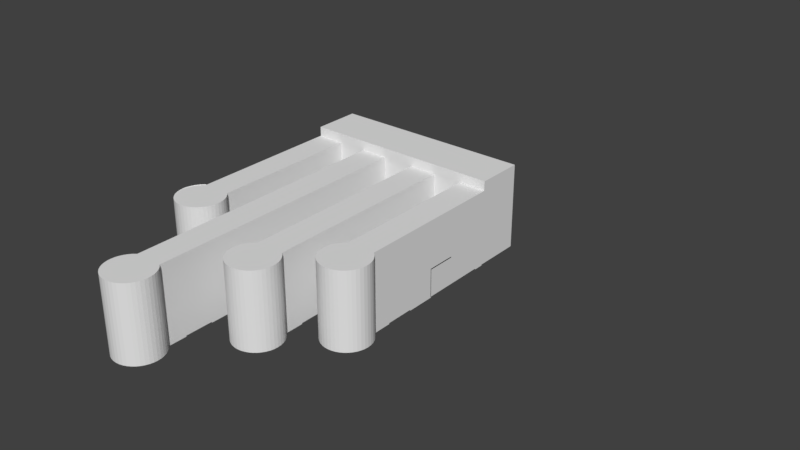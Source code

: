 # Source: Tutorial.blend  (saved by Blender 2.79.0; exported with 4.5.12 LTS)
import bpy
from mathutils import Matrix  # noqa: F401  (used for matrix-valued properties, if any)

bpy.ops.wm.read_factory_settings(use_empty=True)
scene = bpy.context.scene
scene.name = 'Scene'

# ---- collections
col_collection_1 = bpy.data.collections.new('Collection 1'); scene.collection.children.link(col_collection_1)

# ---- world
world_world = bpy.data.worlds.new('World'); scene.world = world_world
world_world.color = (0.05088, 0.05088, 0.05088)
world_world.use_sun_shadow = False
world_world.sun_shadow_jitter_overblur = 0.0
world_world.cycles.sampling_method = 'MANUAL'

# ---- meshes
me_cylinder_143 = bpy.data.meshes.new('Cylinder.143')
me_cylinder_143.from_pydata([(1.469, 17.0, -7.451e-09), (-1.469, 17.0, -7.451e-09), (1.469, 17.0, -0.1), (-1.469, 17.0, -0.1), (1.469, 17.0, -7.451e-09), (-1.469, 17.0, -7.451e-09), (1.469, 18.0, -7.451e-09), (-1.469, 18.0, -7.451e-09), (7.469, 17.0, -7.451e-09), (4.531, 17.0, -7.451e-09), (7.469, 18.0, -7.451e-09), (4.531, 18.0, -7.451e-09), (1.469, 10.0, -7.451e-09), (-1.469, 10.0, -7.451e-09), (1.469, 10.0, 3.0), (-1.469, 10.0, 3.0), (1.469, 9.937, -7.451e-09), (-1.469, 9.937, -7.451e-09), (1.469, 9.937, 3.0), (-1.469, 9.937, 3.0), (4.531, -9.0, -7.451e-09), (4.531, -9.0, -0.1), (7.469, -9.0, -7.451e-09), (7.469, -9.0, -0.1), (7.469, 17.0, -7.451e-09), (4.531, 17.0, -7.451e-09), (7.469, 17.0, -0.1), (4.531, 17.0, -0.1), (7.469, 3.0, -7.451e-09), (4.531, 3.0, -7.451e-09), (7.469, 6.0, -7.451e-09), (4.531, 6.0, -7.451e-09), (7.469, 6.0, -0.1), (4.531, 6.0, -0.1), (4.531, -6.0, -7.451e-09), (4.531, -6.0, -0.1), (7.469, -6.0, -7.451e-09), (7.469, -6.0, -0.1), (4.531, -3.0, -7.451e-09), (4.531, -3.0, -0.1), (7.469, -3.0, -7.451e-09), (7.469, -3.0, -0.1), (1.469, 10.0, 3.0), (-1.469, 10.0, 3.0), (1.469, 10.0, 2.9), (-1.469, 10.0, 2.9), (1.469, 13.0, 3.0), (-1.469, 13.0, 3.0), (1.469, 13.0, 2.9), (-1.469, 13.0, 2.9), (-1.469, 7.0, -7.451e-09), (1.469, 7.0, -7.451e-09), (-1.469, 10.0, -7.451e-09), (-1.469, 10.0, -0.1), (1.469, 10.0, -7.451e-09), (1.469, 10.0, -0.1), (4.531, -10.98, -7.451e-09), (7.469, -10.98, -7.451e-09), (4.531, -9.0, -7.451e-09), (7.469, -9.0, -7.451e-09), (-1.469, 2.023, -7.451e-09), (1.469, 2.023, -7.451e-09), (-1.469, 4.0, -7.451e-09), (1.469, 4.0, -7.451e-09), (-1.469, 4.0, -7.451e-09), (-1.469, 4.0, -0.1), (1.469, 4.0, -7.451e-09), (1.469, 4.0, -0.1), (13.84, 17.0, -7.451e-09), (10.9, 17.0, -7.451e-09), (13.84, 17.0, -0.1), (10.9, 17.0, -0.1), (13.84, 10.0, -7.451e-09), (10.9, 10.0, -7.451e-09), (13.84, 10.0, -0.1), (10.9, 10.0, -0.1), (13.84, 13.0, -7.451e-09), (10.9, 13.0, -7.451e-09), (13.84, 13.0, -0.1), (10.9, 13.0, -0.1), (10.9, 2.0, -7.451e-09), (13.84, 2.0, -7.451e-09), (10.9, 5.0, -7.451e-09), (10.9, 5.0, -0.1), (13.84, 5.0, -7.451e-09), (13.84, 5.0, -0.1), (10.9, -1.0, -7.451e-09), (10.9, -1.0, -0.1), (13.84, -1.0, -7.451e-09), (13.84, -1.0, -0.1), (19.84, 10.0, -7.451e-09), (16.9, 10.0, -7.451e-09), (19.84, 10.0, 3.0), (16.9, 10.0, 3.0), (19.84, 9.937, -7.451e-09), (16.9, 9.937, -7.451e-09), (19.84, 9.937, 3.0), (16.9, 9.937, 3.0), (19.84, 17.0, -7.451e-09), (16.9, 17.0, -7.451e-09), (19.84, 17.0, -0.1), (16.9, 17.0, -0.1), (19.84, 10.0, 3.0), (16.9, 10.0, 3.0), (19.84, 10.0, 2.9), (16.9, 10.0, 2.9), (19.84, 13.0, 3.0), (16.9, 13.0, 3.0), (19.84, 13.0, 2.9), (16.9, 13.0, 2.9), (16.9, 7.0, -7.451e-09), (16.9, 7.0, -0.1), (19.84, 7.0, -7.451e-09), (19.84, 7.0, -0.1), (16.9, 10.0, -7.451e-09), (16.9, 10.0, -0.1), (19.84, 10.0, -7.451e-09), (19.84, 10.0, -0.1), (16.9, 4.0, -7.451e-09), (16.9, 4.0, -0.1), (19.84, 4.0, -7.451e-09), (19.84, 4.0, -0.1), (13.84, 17.0, -7.451e-09), (10.9, 17.0, -7.451e-09), (13.84, 18.0, -7.451e-09), (10.9, 18.0, -7.451e-09), (10.9, -2.977, -7.451e-09), (13.84, -2.977, -7.451e-09), (10.9, -1.0, -7.451e-09), (13.84, -1.0, -7.451e-09), (19.84, 17.0, -7.451e-09), (16.9, 17.0, -7.451e-09), (19.84, 18.0, -7.451e-09), (16.9, 18.0, -7.451e-09), (16.9, 2.023, -7.451e-09), (19.84, 2.023, -7.451e-09), (16.9, 4.0, -7.451e-09), (19.84, 4.0, -7.451e-09)], [], [(3, 2, 0, 1), (5, 4, 6, 7), (9, 8, 10, 11), (17, 16, 18, 19), (14, 15, 19, 18), (12, 13, 15, 14), (20, 22, 23, 21), (26, 24, 25, 27), (29, 28, 30, 31), (31, 30, 32, 33), (34, 35, 37, 36), (34, 36, 40, 38), (38, 40, 41, 39), (48, 49, 47, 46), (44, 45, 49, 48), (43, 42, 46, 47), (50, 51, 54, 52), (53, 52, 54, 55), (56, 57, 59, 58), (60, 61, 63, 62), (64, 66, 67, 65), (69, 71, 70, 68), (73, 72, 76, 77), (77, 76, 78, 79), (73, 75, 74, 72), (80, 81, 84, 82), (82, 84, 85, 83), (86, 88, 89, 87), (95, 94, 96, 97), (92, 93, 97, 96), (90, 91, 93, 92), (101, 100, 98, 99), (108, 109, 107, 106), (104, 105, 109, 108), (103, 102, 106, 107), (110, 111, 113, 112), (110, 112, 116, 114), (115, 114, 116, 117), (118, 120, 121, 119), (123, 122, 124, 125), (126, 127, 129, 128), (131, 130, 132, 133), (134, 135, 137, 136)])
_uv = me_cylinder_143.uv_layers.new(name='UVMap')
_uv.uv.foreach_set('vector', [0.5829, 0.2551, 0.5829, 0.5, 0.5757, 0.5, 0.5757, 0.2551, 0.8507, 0.4898, 0.8507, 0.2449, 0.9231, 0.2449, 0.9231, 0.4898, 0.9231, 0.4898, 0.9231, 0.2449, 0.9954, 0.2449, 0.9954, 0.4898, 0.2127, 0.75, 3.451e-08, 0.75, 0.0, 0.5, 0.2127, 0.5, 0.9984, 0.0, 0.9984, 0.2449, 0.9938, 0.2449, 0.9938, 0.0, 0.4254, 1.0, 0.2127, 1.0, 0.2127, 0.75, 0.4254, 0.75, 0.9459, 0.75, 0.9459, 0.9949, 0.9387, 0.9949, 0.9387, 0.75, 0.5685, 0.2551, 0.5757, 0.2551, 0.5757, 0.5, 0.5685, 0.5, 0.0, 0.75, 0.2127, 0.75, 0.2127, 1.0, 3.451e-08, 1.0, 0.9315, 0.9949, 0.9315, 0.75, 0.9387, 0.75, 0.9387, 0.9949, 0.9604, 0.75, 0.9677, 0.75, 0.9677, 0.9949, 0.9604, 0.9949, 0.2127, 0.5, 0.4254, 0.5, 0.4254, 0.75, 0.2127, 0.75, 0.9821, 0.9949, 0.9821, 0.75, 0.9894, 0.75, 0.9894, 0.9949, 0.6119, 0.2551, 0.6119, 0.5, 0.6046, 0.5, 0.6046, 0.2551, 0.638, 0.25, 0.4254, 0.25, 0.4254, 0.0, 0.638, 2.384e-07, 0.2127, 0.5, 1.725e-08, 0.5, 0.0, 0.25, 0.2127, 0.25, 0.638, 1.0, 0.4254, 1.0, 0.4254, 0.75, 0.638, 0.75, 0.9532, 0.9949, 0.9459, 0.9949, 0.9459, 0.75, 0.9532, 0.75, 0.9242, 0.75, 0.9242, 0.9949, 0.7811, 0.9949, 0.7811, 0.75, 0.638, 0.9949, 0.638, 0.75, 0.7811, 0.75, 0.7811, 0.9949, 0.9894, 0.9949, 0.9894, 0.75, 0.9966, 0.75, 0.9966, 0.9949, 0.5902, 0.2551, 0.5974, 0.2551, 0.5974, 0.5, 0.5902, 0.5, 1.38e-07, 0.0, 0.2127, 7.947e-08, 0.2127, 0.25, 0.0, 0.25, 0.5902, 0.2551, 0.5902, 0.5, 0.5829, 0.5, 0.5829, 0.2551, 0.6191, 0.2551, 0.6263, 0.2551, 0.6263, 0.5, 0.6191, 0.5, 0.2127, 0.25, 0.4254, 0.25, 0.4254, 0.5, 0.2127, 0.5, 0.9677, 0.9949, 0.9677, 0.75, 0.9749, 0.75, 0.9749, 0.9949, 0.9749, 0.9949, 0.9749, 0.75, 0.9821, 0.75, 0.9821, 0.9949, 0.8507, 0.25, 0.638, 0.25, 0.638, 1.987e-08, 0.8507, 0.0, 1.0, 0.2449, 1.0, 0.4898, 0.9954, 0.4898, 0.9954, 0.2449, 0.638, 0.75, 0.4254, 0.75, 0.4254, 0.5, 0.638, 0.5, 0.6046, 0.2551, 0.6046, 0.5, 0.5974, 0.5, 0.5974, 0.2551, 0.6119, 0.5, 0.6119, 0.2551, 0.6191, 0.2551, 0.6191, 0.5, 0.4254, 0.25, 0.2127, 0.25, 0.2127, 0.0, 0.4254, 1.589e-07, 0.638, 0.25, 0.8507, 0.25, 0.8507, 0.5, 0.638, 0.5, 0.9532, 0.75, 0.9604, 0.75, 0.9604, 0.9949, 0.9532, 0.9949, 0.8507, 0.75, 0.638, 0.75, 0.638, 0.5, 0.8507, 0.5, 0.6336, 0.5, 0.6263, 0.5, 0.6263, 0.2551, 0.6336, 0.2551, 0.9242, 0.9949, 0.9242, 0.75, 0.9315, 0.75, 0.9315, 0.9949, 0.8507, 0.75, 0.8507, 0.5051, 0.9231, 0.5051, 0.9231, 0.75, 0.8507, 0.2449, 0.8507, 0.0, 0.9938, 1.589e-07, 0.9938, 0.2449, 0.9231, 0.75, 0.9231, 0.5051, 0.9954, 0.5051, 0.9954, 0.75, 0.5685, 0.2551, 0.5685, 0.5, 0.4254, 0.5, 0.4254, 0.2551])
me_cylinder_143.use_remesh_preserve_volume = False
me_cylinder_143.use_remesh_preserve_attributes = False
me_cylinder_143.use_mirror_vertex_groups = False
me_cylinder_143.update()
me_cylinder_142 = bpy.data.meshes.new('Cylinder.142')
me_cylinder_142.from_pydata([(-1.469, 18.0, -7.451e-09), (19.84, 18.0, -7.451e-09), (-1.469, 23.0, -7.451e-09), (19.84, 23.0, -7.451e-09), (10.48, 23.0, -7.451e-09), (7.98, 23.0, -7.451e-09)], [], [(0, 1, 3, 4, 5, 2)])
_uv = me_cylinder_142.uv_layers.new(name='UVMap')
_uv.uv.foreach_set('vector', [1.144e-06, 1.0, 0.0, 1.79e-07, 1.0, 0.0, 1.0, 0.4393, 1.0, 0.5566, 1.0, 1.0])
me_cylinder_142.use_remesh_preserve_volume = False
me_cylinder_142.use_remesh_preserve_attributes = False
me_cylinder_142.use_mirror_vertex_groups = False
me_cylinder_142.update()
me_cylinder_141 = bpy.data.meshes.new('Cylinder.141')
me_cylinder_141.from_pydata([(1.469, 18.0, -7.451e-09), (1.469, 18.0, 8.0), (4.531, 18.0, -7.451e-09), (4.531, 18.0, 8.0), (7.469, 18.0, -7.451e-09), (7.469, 18.0, 8.0), (7.469, -10.98, -7.451e-09), (7.768, -11.23, -7.451e-09), (8.023, -11.53, -7.451e-09), (8.228, -11.87, -7.451e-09), (8.378, -12.23, -7.451e-09), (8.469, -12.61, -7.451e-09), (8.5, -13.0, -7.451e-09), (8.469, -13.39, -7.451e-09), (8.378, -13.77, -7.451e-09), (8.228, -14.13, -7.451e-09), (8.023, -14.47, -7.451e-09), (7.768, -14.77, -7.451e-09), (7.469, -15.02, -7.451e-09), (7.135, -15.23, -7.451e-09), (6.773, -15.38, -7.451e-09), (6.391, -15.47, -7.451e-09), (6.0, -15.5, -7.451e-09), (5.609, -15.47, -7.451e-09), (5.227, -15.38, -7.451e-09), (4.865, -15.23, -7.451e-09), (4.531, -15.02, -7.451e-09), (4.232, -14.77, -7.451e-09), (3.977, -14.47, -7.451e-09), (3.772, -14.13, -7.451e-09), (3.622, -13.77, -7.451e-09), (3.531, -13.39, -7.451e-09), (3.5, -13.0, -7.451e-09), (3.531, -12.61, -7.451e-09), (3.622, -12.23, -7.451e-09), (3.772, -11.87, -7.451e-09), (3.977, -11.53, -7.451e-09), (4.232, -11.23, -7.451e-09), (4.531, -10.98, -7.451e-09), (7.469, -10.98, 8.0), (7.768, -11.23, 8.0), (8.023, -11.53, 8.0), (8.228, -11.87, 8.0), (8.378, -12.23, 8.0), (8.469, -12.61, 8.0), (8.5, -13.0, 8.0), (8.469, -13.39, 8.0), (8.378, -13.77, 8.0), (8.228, -14.13, 8.0), (8.023, -14.47, 8.0), (7.768, -14.77, 8.0), (7.469, -15.02, 8.0), (7.135, -15.23, 8.0), (6.773, -15.38, 8.0), (6.391, -15.47, 8.0), (6.0, -15.5, 8.0), (5.609, -15.47, 8.0), (5.227, -15.38, 8.0), (4.865, -15.23, 8.0), (4.531, -15.02, 8.0), (4.232, -14.77, 8.0), (3.977, -14.47, 8.0), (3.772, -14.13, 8.0), (3.622, -13.77, 8.0), (3.531, -13.39, 8.0), (3.5, -13.0, 8.0), (3.531, -12.61, 8.0), (3.622, -12.23, 8.0), (3.772, -11.87, 8.0), (3.977, -11.53, 8.0), (4.232, -11.23, 8.0), (4.531, -10.98, 8.0), (1.469, 2.023, -7.451e-09), (1.768, 1.768, -7.451e-09), (2.023, 1.469, -7.451e-09), (2.228, 1.135, -7.451e-09), (2.378, 0.7725, -7.451e-09), (2.469, 0.3911, -7.451e-09), (2.5, -4.073e-07, -7.451e-09), (2.469, -0.3911, -7.451e-09), (2.378, -0.7725, -7.451e-09), (2.228, -1.135, -7.451e-09), (2.023, -1.469, -7.451e-09), (1.768, -1.768, -7.451e-09), (1.469, -2.023, -7.451e-09), (1.135, -2.228, -7.451e-09), (0.7725, -2.378, -7.451e-09), (0.3911, -2.469, -7.451e-09), (-2.007e-06, -2.5, -7.451e-09), (-0.3911, -2.469, -7.451e-09), (-0.7725, -2.378, -7.451e-09), (-1.135, -2.228, -7.451e-09), (-1.469, -2.023, -7.451e-09), (-1.768, -1.768, -7.451e-09), (-2.023, -1.469, -7.451e-09), (-2.228, -1.135, -7.451e-09), (-2.378, -0.7725, -7.451e-09), (-2.469, -0.3911, -7.451e-09), (-2.5, 3.606e-06, -7.451e-09), (-2.469, 0.3911, -7.451e-09), (-2.378, 0.7725, -7.451e-09), (-2.228, 1.135, -7.451e-09), (-2.023, 1.469, -7.451e-09), (-1.768, 1.768, -7.451e-09), (-1.469, 2.023, -7.451e-09), (1.469, 2.023, 8.05), (1.768, 1.768, 8.05), (2.023, 1.469, 8.05), (2.228, 1.135, 8.05), (2.378, 0.7725, 8.05), (2.469, 0.3911, 8.05), (2.5, -4.073e-07, 8.05), (2.469, -0.3911, 8.05), (2.378, -0.7725, 8.05), (2.228, -1.135, 8.05), (2.023, -1.469, 8.05), (1.768, -1.768, 8.05), (1.469, -2.023, 8.05), (1.135, -2.228, 8.05), (0.7725, -2.378, 8.05), (0.3911, -2.469, 8.05), (-2.007e-06, -2.5, 8.05), (-0.3911, -2.469, 8.05), (-0.7725, -2.378, 8.05), (-1.135, -2.228, 8.05), (-1.469, -2.023, 8.05), (-1.768, -1.768, 8.05), (-2.023, -1.469, 8.05), (-2.228, -1.135, 8.05), (-2.378, -0.7725, 8.05), (-2.469, -0.3911, 8.05), (-2.5, 3.606e-06, 8.05), (-2.469, 0.3911, 8.05), (-2.378, 0.7725, 8.05), (-2.228, 1.135, 8.05), (-2.023, 1.469, 8.05), (-1.768, 1.768, 8.05), (-1.469, 2.023, 8.05), (10.9, 18.0, -7.451e-09), (10.9, 18.0, 8.0), (13.84, -2.977, -7.451e-09), (14.14, -3.232, -7.451e-09), (14.39, -3.531, -7.451e-09), (14.6, -3.865, -7.451e-09), (14.75, -4.227, -7.451e-09), (14.84, -4.609, -7.451e-09), (14.87, -5.0, -7.451e-09), (14.84, -5.391, -7.451e-09), (14.75, -5.773, -7.451e-09), (14.6, -6.135, -7.451e-09), (14.39, -6.469, -7.451e-09), (14.14, -6.768, -7.451e-09), (13.84, -7.023, -7.451e-09), (13.51, -7.228, -7.451e-09), (13.14, -7.378, -7.451e-09), (12.76, -7.469, -7.451e-09), (12.37, -7.5, -7.451e-09), (11.98, -7.469, -7.451e-09), (11.6, -7.378, -7.451e-09), (11.24, -7.228, -7.451e-09), (10.9, -7.023, -7.451e-09), (10.6, -6.768, -7.451e-09), (10.35, -6.469, -7.451e-09), (10.14, -6.135, -7.451e-09), (9.994, -5.773, -7.451e-09), (9.903, -5.391, -7.451e-09), (9.872, -5.0, -7.451e-09), (9.903, -4.609, -7.451e-09), (9.994, -4.227, -7.451e-09), (10.14, -3.865, -7.451e-09), (10.35, -3.531, -7.451e-09), (10.6, -3.232, -7.451e-09), (10.9, -2.977, -7.451e-09), (13.84, -2.977, 8.0), (14.14, -3.232, 8.0), (14.39, -3.531, 8.0), (14.6, -3.865, 8.0), (14.75, -4.227, 8.0), (14.84, -4.609, 8.0), (14.87, -5.0, 8.0), (14.84, -5.391, 8.0), (14.75, -5.773, 8.0), (14.6, -6.135, 8.0), (14.39, -6.469, 8.0), (14.14, -6.768, 8.0), (13.84, -7.023, 8.0), (13.51, -7.228, 8.0), (13.14, -7.378, 8.0), (12.76, -7.469, 8.0), (12.37, -7.5, 8.0), (11.98, -7.469, 8.0), (11.6, -7.378, 8.0), (11.24, -7.228, 8.0), (10.9, -7.023, 8.0), (10.6, -6.768, 8.0), (10.35, -6.469, 8.0), (10.14, -6.135, 8.0), (9.994, -5.773, 8.0), (9.903, -5.391, 8.0), (9.872, -5.0, 8.0), (9.903, -4.609, 8.0), (9.994, -4.227, 8.0), (10.14, -3.865, 8.0), (10.35, -3.531, 8.0), (10.6, -3.232, 8.0), (10.9, -2.977, 8.0), (16.9, 18.0, -7.451e-09), (16.9, 18.0, 8.0), (13.84, 18.0, -7.451e-09), (13.84, 18.0, 8.0), (19.84, 2.023, -7.451e-09), (20.14, 1.768, -7.451e-09), (20.39, 1.469, -7.451e-09), (20.6, 1.135, -7.451e-09), (20.75, 0.7725, -7.451e-09), (20.84, 0.3911, -7.451e-09), (20.87, -4.768e-07, -7.451e-09), (20.84, -0.3911, -7.451e-09), (20.75, -0.7725, -7.451e-09), (20.6, -1.135, -7.451e-09), (20.39, -1.469, -7.451e-09), (20.14, -1.768, -7.451e-09), (19.84, -2.023, -7.451e-09), (19.51, -2.228, -7.451e-09), (19.14, -2.378, -7.451e-09), (18.76, -2.469, -7.451e-09), (18.37, -2.5, -7.451e-09), (17.98, -2.469, -7.451e-09), (17.6, -2.378, -7.451e-09), (17.24, -2.228, -7.451e-09), (16.9, -2.023, -7.451e-09), (16.6, -1.768, -7.451e-09), (16.35, -1.469, -7.451e-09), (16.14, -1.135, -7.451e-09), (15.99, -0.7725, -7.451e-09), (15.9, -0.3911, -7.451e-09), (15.87, 3.815e-06, -0.08042), (15.9, 0.3911, -0.08042), (15.99, 0.7725, -0.08042), (16.14, 1.135, -0.08042), (16.35, 1.469, -0.08042), (16.6, 1.768, -0.08042), (16.9, 2.023, -0.08042), (19.84, 2.023, 8.0), (20.14, 1.768, 8.0), (20.39, 1.469, 8.0), (20.6, 1.135, 8.0), (20.75, 0.7725, 8.0), (20.84, 0.3911, 8.0), (20.87, -4.768e-07, 8.0), (20.84, -0.3911, 8.0), (20.75, -0.7725, 8.0), (20.6, -1.135, 8.0), (20.39, -1.469, 8.0), (20.14, -1.768, 8.0), (19.84, -2.023, 8.0), (19.51, -2.228, 8.0), (19.14, -2.378, 8.0), (18.76, -2.469, 8.0), (18.37, -2.5, 8.0), (17.98, -2.469, 8.0), (17.6, -2.378, 8.0), (17.24, -2.228, 8.0), (16.9, -2.023, 8.0), (16.6, -1.768, 8.0), (16.35, -1.469, 8.0), (16.14, -1.135, 8.0), (15.99, -0.7725, 8.0), (15.9, -0.3911, 8.0), (15.87, 3.815e-06, 8.0), (15.9, 0.3911, 8.0), (15.99, 0.7725, 8.0), (16.14, 1.135, 8.0), (16.35, 1.469, 8.0), (16.6, 1.768, 8.0), (16.9, 2.023, 8.0), (-1.469, 18.0, -7.451e-09), (-1.469, 18.0, 6.0), (-1.469, 18.0, 6.0), (19.84, 18.0, -7.451e-09), (19.84, 18.0, 6.0), (19.84, 18.0, 9.0), (-1.469, 18.0, 9.0), (-1.469, 23.0, -7.451e-09), (-1.469, 23.0, 6.0), (-1.469, 23.0, 6.0), (19.84, 23.0, -7.451e-09), (19.84, 23.0, 6.0), (19.84, 23.0, 9.0), (-1.469, 23.0, 9.0)], [], [(1, 3, 2, 0), (35, 36, 69, 68), (13, 14, 47, 46), (22, 23, 56, 55), (31, 32, 65, 64), (9, 10, 43, 42), (18, 19, 52, 51), (27, 28, 61, 60), (36, 37, 70, 69), (14, 15, 48, 47), (23, 24, 57, 56), (32, 33, 66, 65), (10, 11, 44, 43), (19, 20, 53, 52), (28, 29, 62, 61), (37, 38, 71, 70), (6, 7, 40, 39), (15, 16, 49, 48), (24, 25, 58, 57), (33, 34, 67, 66), (11, 12, 45, 44), (20, 21, 54, 53), (29, 30, 63, 62), (7, 8, 41, 40), (16, 17, 50, 49), (25, 26, 59, 58), (34, 35, 68, 67), (12, 13, 46, 45), (21, 22, 55, 54), (30, 31, 64, 63), (8, 9, 42, 41), (17, 18, 51, 50), (26, 27, 60, 59), (101, 102, 135, 134), (79, 80, 113, 112), (88, 89, 122, 121), (97, 98, 131, 130), (75, 76, 109, 108), (84, 85, 118, 117), (93, 94, 127, 126), (102, 103, 136, 135), (80, 81, 114, 113), (89, 90, 123, 122), (98, 99, 132, 131), (76, 77, 110, 109), (85, 86, 119, 118), (94, 95, 128, 127), (103, 104, 137, 136), (72, 73, 106, 105), (81, 82, 115, 114), (90, 91, 124, 123), (99, 100, 133, 132), (77, 78, 111, 110), (86, 87, 120, 119), (95, 96, 129, 128), (73, 74, 107, 106), (82, 83, 116, 115), (91, 92, 125, 124), (100, 101, 134, 133), (78, 79, 112, 111), (87, 88, 121, 120), (96, 97, 130, 129), (74, 75, 108, 107), (83, 84, 117, 116), (92, 93, 126, 125), (169, 170, 203, 202), (147, 148, 181, 180), (156, 157, 190, 189), (165, 166, 199, 198), (143, 144, 177, 176), (152, 153, 186, 185), (161, 162, 195, 194), (170, 171, 204, 203), (148, 149, 182, 181), (157, 158, 191, 190), (166, 167, 200, 199), (144, 145, 178, 177), (153, 154, 187, 186), (162, 163, 196, 195), (171, 172, 205, 204), (140, 141, 174, 173), (149, 150, 183, 182), (158, 159, 192, 191), (167, 168, 201, 200), (145, 146, 179, 178), (154, 155, 188, 187), (163, 164, 197, 196), (141, 142, 175, 174), (150, 151, 184, 183), (159, 160, 193, 192), (168, 169, 202, 201), (146, 147, 180, 179), (155, 156, 189, 188), (164, 165, 198, 197), (142, 143, 176, 175), (151, 152, 185, 184), (160, 161, 194, 193), (206, 208, 209, 207), (239, 240, 273, 272), (217, 218, 251, 250), (226, 227, 260, 259), (235, 236, 269, 268), (213, 214, 247, 246), (222, 223, 256, 255), (231, 232, 265, 264), (240, 241, 274, 273), (218, 219, 252, 251), (227, 228, 261, 260), (236, 237, 270, 269), (214, 215, 248, 247), (223, 224, 257, 256), (232, 233, 266, 265), (241, 242, 275, 274), (210, 211, 244, 243), (219, 220, 253, 252), (228, 229, 262, 261), (237, 238, 271, 270), (215, 216, 249, 248), (224, 225, 258, 257), (233, 234, 267, 266), (211, 212, 245, 244), (220, 221, 254, 253), (229, 230, 263, 262), (238, 239, 272, 271), (216, 217, 250, 249), (225, 226, 259, 258), (234, 235, 268, 267), (212, 213, 246, 245), (221, 222, 255, 254), (230, 231, 264, 263), (5, 139, 138, 4), (280, 281, 288, 287), (282, 278, 285, 289), (277, 276, 283, 284), (279, 280, 287, 286)])
_uv = me_cylinder_141.uv_layers.new(name='UVMap')
_uv.uv.foreach_set('vector', [0.0, 0.68, 0.1147, 0.68, 0.1147, 1.0, 8.038e-08, 1.0, 0.58, 1.179e-08, 0.5925, 1.032e-08, 0.5925, 0.32, 0.58, 0.32, 0.5617, 0.32, 0.5759, 0.32, 0.5759, 0.64, 0.5617, 0.64, 0.2535, 0.9632, 0.2389, 0.9632, 0.2389, 0.6432, 0.2535, 0.6432, 0.5228, 1.642e-08, 0.5375, 1.39e-08, 0.5375, 0.32, 0.5228, 0.32, 0.5045, 0.32, 0.5181, 0.32, 0.5181, 0.64, 0.5045, 0.64, 0.3085, 0.9632, 0.296, 0.9632, 0.296, 0.6432, 0.3085, 0.6432, 0.4712, 2.304e-08, 0.4824, 2.701e-08, 0.4824, 0.32, 0.4712, 0.32, 0.5925, 1.032e-08, 0.6037, 4.754e-09, 0.6037, 0.32, 0.5925, 0.32, 0.5759, 0.32, 0.5895, 0.32, 0.5895, 0.64, 0.5759, 0.64, 0.2389, 0.9632, 0.2246, 0.9632, 0.2246, 0.6432, 0.2389, 0.6432, 0.5375, 1.39e-08, 0.5521, 1.137e-08, 0.5521, 0.32, 0.5375, 0.32, 0.5181, 0.32, 0.5324, 0.32, 0.5324, 0.64, 0.5181, 0.64, 0.296, 0.9632, 0.2824, 0.9632, 0.2824, 0.6432, 0.296, 0.6432, 0.4824, 2.701e-08, 0.4949, 2.553e-08, 0.4949, 0.32, 0.4824, 0.32, 0.6037, 4.754e-09, 0.6132, 0.0, 0.6132, 0.32, 0.6037, 0.32, 0.4712, 0.32, 0.4808, 0.32, 0.4808, 0.64, 0.4712, 0.64, 0.5895, 0.32, 0.602, 0.32, 0.602, 0.64, 0.5895, 0.64, 0.2246, 0.9632, 0.211, 0.9632, 0.211, 0.6432, 0.2246, 0.6432, 0.5521, 1.137e-08, 0.5664, 1.379e-08, 0.5664, 0.32, 0.5521, 0.32, 0.5324, 0.32, 0.547, 0.32, 0.547, 0.64, 0.5324, 0.64, 0.2824, 0.9632, 0.2682, 0.9632, 0.2682, 0.6432, 0.2824, 0.6432, 0.4949, 2.553e-08, 0.5085, 2.354e-08, 0.5085, 0.32, 0.4949, 0.32, 0.4808, 0.32, 0.492, 0.32, 0.492, 0.64, 0.4808, 0.64, 0.602, 0.32, 0.6132, 0.32, 0.6132, 0.64, 0.602, 0.64, 0.211, 0.9632, 0.1985, 0.9632, 0.1985, 0.6432, 0.211, 0.6432, 0.5664, 1.379e-08, 0.58, 1.179e-08, 0.58, 0.32, 0.5664, 0.32, 0.547, 0.32, 0.5617, 0.32, 0.5617, 0.64, 0.547, 0.64, 0.2682, 0.9632, 0.2535, 0.9632, 0.2535, 0.6432, 0.2682, 0.6432, 0.5085, 2.354e-08, 0.5228, 1.642e-08, 0.5228, 0.32, 0.5085, 0.32, 0.492, 0.32, 0.5045, 0.32, 0.5045, 0.64, 0.492, 0.64, 0.3197, 0.9632, 0.3085, 0.9632, 0.3085, 0.6432, 0.3197, 0.6432, 0.1985, 0.9632, 0.1873, 0.9632, 0.1873, 0.6432, 0.1985, 0.6432, 0.438, 7.038e-09, 0.4505, 7.974e-10, 0.4505, 0.322, 0.438, 0.322, 0.4197, 0.322, 0.434, 0.322, 0.434, 0.644, 0.4197, 0.644, 0.8214, 0.322, 0.8068, 0.322, 0.8068, 3.815e-08, 0.8214, 3.815e-08, 0.3808, 1.644e-08, 0.3955, 1.391e-08, 0.3955, 0.322, 0.3808, 0.322, 0.3625, 0.322, 0.3761, 0.322, 0.3761, 0.644, 0.3625, 0.644, 0.8765, 0.322, 0.8639, 0.322, 0.8639, 3.815e-08, 0.8765, 0.0, 0.3293, 2.544e-08, 0.3404, 2.702e-08, 0.3404, 0.322, 0.3293, 0.322, 0.4505, 7.974e-10, 0.4617, 0.0, 0.4617, 0.322, 0.4505, 0.322, 0.434, 0.322, 0.4475, 0.322, 0.4475, 0.644, 0.434, 0.644, 0.8068, 0.322, 0.7925, 0.322, 0.7925, 3.815e-08, 0.8068, 3.815e-08, 0.3955, 1.391e-08, 0.4101, 1.138e-08, 0.4101, 0.322, 0.3955, 0.322, 0.3761, 0.322, 0.3904, 0.322, 0.3904, 0.644, 0.3761, 0.644, 0.8639, 0.322, 0.8503, 0.322, 0.8503, 7.629e-08, 0.8639, 3.815e-08, 0.3404, 2.702e-08, 0.353, 2.078e-08, 0.353, 0.322, 0.3404, 0.322, 0.4617, 0.0, 0.4712, 1.474e-11, 0.4712, 0.322, 0.4617, 0.322, 0.3293, 0.322, 0.3388, 0.322, 0.3388, 0.644, 0.3293, 0.644, 0.4475, 0.322, 0.4601, 0.322, 0.4601, 0.644, 0.4475, 0.644, 0.7925, 0.322, 0.7789, 0.322, 0.7789, 0.0, 0.7925, 3.815e-08, 0.4101, 1.138e-08, 0.4244, 4.264e-09, 0.4244, 0.322, 0.4101, 0.322, 0.3904, 0.322, 0.405, 0.322, 0.405, 0.644, 0.3904, 0.644, 0.8503, 0.322, 0.8361, 0.322, 0.8361, 3.815e-08, 0.8503, 7.629e-08, 0.353, 2.078e-08, 0.3665, 1.879e-08, 0.3665, 0.322, 0.353, 0.322, 0.3388, 0.322, 0.35, 0.322, 0.35, 0.644, 0.3388, 0.644, 0.4601, 0.322, 0.4712, 0.322, 0.4712, 0.644, 0.4601, 0.644, 0.7789, 0.322, 0.7664, 0.322, 0.7664, 7.629e-08, 0.7789, 0.0, 0.4244, 4.264e-09, 0.438, 7.038e-09, 0.438, 0.322, 0.4244, 0.322, 0.405, 0.322, 0.4197, 0.322, 0.4197, 0.644, 0.405, 0.644, 0.8361, 0.322, 0.8214, 0.322, 0.8214, 3.815e-08, 0.8361, 3.815e-08, 0.3665, 1.879e-08, 0.3808, 1.644e-08, 0.3808, 0.322, 0.3665, 0.322, 0.35, 0.322, 0.3625, 0.322, 0.3625, 0.644, 0.35, 0.644, 0.8876, 0.322, 0.8765, 0.322, 0.8765, 0.0, 0.8876, 3.815e-08, 0.7664, 0.322, 0.7552, 0.322, 0.7552, 7.629e-08, 0.7664, 7.629e-08, 0.296, 0.3232, 0.3085, 0.3232, 0.3085, 0.6432, 0.296, 0.6432, 0.6648, 0.32, 0.6505, 0.32, 0.6505, 7.629e-08, 0.6648, 3.815e-08, 0.8214, 0.962, 0.8068, 0.962, 0.8068, 0.642, 0.8214, 0.642, 0.2389, 0.3232, 0.2535, 0.3232, 0.2535, 0.6432, 0.2389, 0.6432, 0.7219, 0.32, 0.7084, 0.32, 0.7084, 3.815e-08, 0.7219, 0.0, 0.8765, 0.962, 0.8639, 0.962, 0.8639, 0.642, 0.8765, 0.642, 0.1873, 0.3232, 0.1985, 0.3232, 0.1985, 0.6432, 0.1873, 0.6432, 0.3085, 0.3232, 0.3197, 0.3232, 0.3197, 0.6432, 0.3085, 0.6432, 0.6505, 0.32, 0.6369, 0.32, 0.6369, 3.815e-08, 0.6505, 7.629e-08, 0.8068, 0.962, 0.7925, 0.962, 0.7925, 0.642, 0.8068, 0.642, 0.2535, 0.3232, 0.2682, 0.3232, 0.2682, 0.6432, 0.2535, 0.6432, 0.7084, 0.32, 0.6941, 0.32, 0.6941, 3.815e-08, 0.7084, 3.815e-08, 0.8639, 0.962, 0.8503, 0.962, 0.8503, 0.642, 0.8639, 0.642, 0.1985, 0.3232, 0.211, 0.3232, 0.211, 0.6432, 0.1985, 0.6432, 0.3197, 0.3232, 0.3293, 0.3232, 0.3293, 0.6432, 0.3197, 0.6432, 0.7552, 0.32, 0.7457, 0.32, 0.7457, 7.629e-08, 0.7552, 0.0, 0.6369, 0.32, 0.6244, 0.32, 0.6244, 1.144e-07, 0.6369, 3.815e-08, 0.7925, 0.962, 0.7789, 0.962, 0.7789, 0.642, 0.7925, 0.642, 0.2682, 0.3232, 0.2824, 0.3232, 0.2824, 0.6432, 0.2682, 0.6432, 0.6941, 0.32, 0.6794, 0.32, 0.6794, 7.629e-08, 0.6941, 3.815e-08, 0.8503, 0.962, 0.8361, 0.962, 0.8361, 0.642, 0.8503, 0.642, 0.211, 0.3232, 0.2246, 0.3232, 0.2246, 0.6432, 0.211, 0.6432, 0.7457, 0.32, 0.7345, 0.32, 0.7345, 0.0, 0.7457, 7.629e-08, 0.6244, 0.32, 0.6132, 0.32, 0.6132, 1.526e-07, 0.6244, 1.144e-07, 0.7789, 0.962, 0.7664, 0.962, 0.7664, 0.642, 0.7789, 0.642, 0.2824, 0.3232, 0.296, 0.3232, 0.296, 0.6432, 0.2824, 0.6432, 0.6794, 0.32, 0.6648, 0.32, 0.6648, 3.815e-08, 0.6794, 7.629e-08, 0.8361, 0.962, 0.8214, 0.962, 0.8214, 0.642, 0.8361, 0.642, 0.2246, 0.3232, 0.2389, 0.3232, 0.2389, 0.6432, 0.2246, 0.6432, 0.7345, 0.32, 0.7219, 0.32, 0.7219, 0.0, 0.7345, 0.0, 0.8876, 0.962, 0.8765, 0.962, 0.8765, 0.642, 0.8876, 0.642, 0.7664, 0.962, 0.7552, 0.962, 0.7552, 0.642, 0.7664, 0.642, 0.4439, 0.964, 0.3293, 0.964, 0.3293, 0.644, 0.4439, 0.644, 0.296, 0.0, 0.3085, 3.219e-08, 0.3085, 0.3232, 0.296, 0.3232, 0.09041, 0.36, 0.1047, 0.36, 0.1047, 0.68, 0.09041, 0.68, 0.8214, 0.642, 0.8068, 0.642, 0.8068, 0.322, 0.8214, 0.322, 0.2389, 0.003217, 0.2535, 4.053e-08, 0.2535, 0.3232, 0.2389, 0.3232, 0.03325, 0.36, 0.04682, 0.36, 0.04682, 0.68, 0.03325, 0.68, 0.8765, 0.642, 0.8639, 0.642, 0.8639, 0.322, 0.8765, 0.322, 0.1873, 0.003217, 0.1985, 0.003217, 0.1985, 0.3232, 0.1873, 0.3232, 0.3085, 3.219e-08, 0.3197, 2.652e-08, 0.3197, 0.3232, 0.3085, 0.3232, 0.1047, 0.36, 0.1183, 0.36, 0.1183, 0.68, 0.1047, 0.68, 0.8068, 0.642, 0.7925, 0.642, 0.7925, 0.322, 0.8068, 0.322, 0.2535, 4.053e-08, 0.2682, 3.308e-08, 0.2682, 0.3232, 0.2535, 0.3232, 0.04682, 0.36, 0.06111, 0.36, 0.06111, 0.68, 0.04682, 0.68, 0.8639, 0.642, 0.8503, 0.642, 0.8503, 0.322, 0.8639, 0.322, 0.1985, 0.003217, 0.211, 0.003217, 0.211, 0.3232, 0.1985, 0.3232, 0.3197, 2.652e-08, 0.3293, 2.205e-08, 0.3293, 0.3232, 0.3197, 0.3232, 0.0, 0.36, 0.009543, 0.36, 0.009543, 0.68, 1.786e-08, 0.68, 0.1183, 0.36, 0.1308, 0.36, 0.1308, 0.68, 0.1183, 0.68, 0.7925, 0.642, 0.7789, 0.642, 0.7789, 0.322, 0.7925, 0.322, 0.2682, 3.308e-08, 0.2824, 2.593e-08, 0.2824, 0.3232, 0.2682, 0.3232, 0.06111, 0.36, 0.07576, 0.36, 0.07576, 0.68, 0.06111, 0.68, 0.8503, 0.642, 0.8361, 0.642, 0.8361, 0.322, 0.8503, 0.322, 0.211, 0.003217, 0.2246, 0.003217, 0.2246, 0.3232, 0.211, 0.3232, 0.009543, 0.36, 0.02072, 0.36, 0.02072, 0.68, 0.009543, 0.68, 0.1308, 0.36, 0.142, 0.36, 0.142, 0.68, 0.1308, 0.68, 0.7789, 0.642, 0.7664, 0.642, 0.7664, 0.322, 0.7789, 0.322, 0.2824, 2.593e-08, 0.296, 0.0, 0.296, 0.3232, 0.2824, 0.3232, 0.07576, 0.36, 0.09041, 0.36, 0.09041, 0.68, 0.07576, 0.68, 0.8361, 0.642, 0.8214, 0.642, 0.8214, 0.322, 0.8361, 0.322, 0.2246, 0.003217, 0.2389, 0.003217, 0.2389, 0.3232, 0.2246, 0.3232, 0.02072, 0.36, 0.03325, 0.36, 0.03325, 0.68, 0.02072, 0.68, 0.8876, 0.642, 0.8765, 0.642, 0.8765, 0.322, 0.8876, 0.322, 0.7664, 0.642, 0.7552, 0.642, 0.7552, 0.322, 0.7664, 0.322, 0.6266, 0.32, 0.7552, 0.32, 0.7552, 0.64, 0.6266, 0.64, 0.1873, 0.24, 0.1873, 0.36, 0.0, 0.36, 0.0, 0.24, 0.8876, 0.0, 1.0, 0.0, 1.0, 0.2, 0.8876, 0.2, 0.6585, 0.64, 0.6585, 0.88, 0.4712, 0.88, 0.4712, 0.64, 0.1873, 0.0, 0.1873, 0.24, 0.0, 0.24, 7.144e-08, 1.51e-08])
me_cylinder_141.use_remesh_preserve_volume = False
me_cylinder_141.use_remesh_preserve_attributes = False
me_cylinder_141.use_mirror_vertex_groups = False
me_cylinder_141.update()
me_cylinder_140 = bpy.data.meshes.new('Cylinder.140')
me_cylinder_140.from_pydata([(1.469, 2.023, 8.0), (-1.469, 2.023, 8.0), (1.469, 18.0, 8.0), (-1.469, 18.0, 8.0), (7.469, -10.98, 8.0), (4.531, -10.98, 8.0), (7.469, 18.0, 8.0), (4.531, 18.0, 8.0), (7.469, -10.98, 8.0), (7.768, -11.23, 8.0), (8.023, -11.53, 8.0), (8.228, -11.87, 8.0), (8.378, -12.23, 8.0), (8.469, -12.61, 8.0), (8.5, -13.0, 8.0), (8.469, -13.39, 8.0), (8.378, -13.77, 8.0), (8.228, -14.13, 8.0), (8.023, -14.47, 8.0), (7.768, -14.77, 8.0), (7.469, -15.02, 8.0), (7.135, -15.23, 8.0), (6.773, -15.38, 8.0), (6.391, -15.47, 8.0), (6.0, -15.5, 8.0), (5.609, -15.47, 8.0), (5.227, -15.38, 8.0), (4.865, -15.23, 8.0), (4.531, -15.02, 8.0), (4.232, -14.77, 8.0), (3.977, -14.47, 8.0), (3.772, -14.13, 8.0), (3.622, -13.77, 8.0), (3.531, -13.39, 8.0), (3.5, -13.0, 8.0), (3.531, -12.61, 8.0), (3.622, -12.23, 8.0), (3.772, -11.87, 8.0), (3.977, -11.53, 8.0), (4.232, -11.23, 8.0), (4.531, -10.98, 8.0), (1.469, 2.023, 8.0), (1.768, 1.768, 8.0), (2.023, 1.469, 8.0), (2.228, 1.135, 8.0), (2.378, 0.7725, 8.0), (2.469, 0.3911, 8.0), (2.5, -4.073e-07, 8.0), (2.469, -0.3911, 8.0), (2.378, -0.7725, 8.0), (2.228, -1.135, 8.0), (2.023, -1.469, 8.0), (1.768, -1.768, 8.0), (1.469, -2.023, 8.0), (1.135, -2.228, 8.0), (0.7725, -2.378, 8.0), (0.3911, -2.469, 8.0), (-2.007e-06, -2.5, 8.0), (-0.3911, -2.469, 8.0), (-0.7725, -2.378, 8.0), (-1.135, -2.228, 8.0), (-1.469, -2.023, 8.0), (-1.768, -1.768, 8.0), (-2.023, -1.469, 8.0), (-2.228, -1.135, 8.0), (-2.378, -0.7725, 8.0), (-2.469, -0.3911, 8.0), (-2.5, 3.606e-06, 8.0), (-2.469, 0.3911, 8.0), (-2.378, 0.7725, 8.0), (-2.228, 1.135, 8.0), (-2.023, 1.469, 8.0), (-1.768, 1.768, 8.0), (-1.469, 2.023, 8.0), (13.84, -2.977, 8.0), (10.9, -2.977, 8.0), (13.84, 18.0, 8.0), (10.9, 18.0, 8.0), (19.84, 2.023, 8.0), (16.9, 2.023, 8.0), (19.84, 18.0, 8.0), (16.9, 18.0, 8.0), (13.84, -2.977, 8.0), (14.14, -3.232, 8.0), (14.39, -3.531, 8.0), (14.6, -3.865, 8.0), (14.75, -4.227, 8.0), (14.84, -4.609, 8.0), (14.87, -5.0, 8.0), (14.84, -5.391, 8.0), (14.75, -5.773, 8.0), (14.6, -6.135, 8.0), (14.39, -6.469, 8.0), (14.14, -6.768, 8.0), (13.84, -7.023, 8.0), (13.51, -7.228, 8.0), (13.14, -7.378, 8.0), (12.76, -7.469, 8.0), (12.37, -7.5, 8.0), (11.98, -7.469, 8.0), (11.6, -7.378, 8.0), (11.24, -7.228, 8.0), (10.9, -7.023, 8.0), (10.6, -6.768, 8.0), (10.35, -6.469, 8.0), (10.14, -6.135, 8.0), (9.994, -5.773, 8.0), (9.903, -5.391, 8.0), (9.872, -5.0, 8.0), (9.903, -4.609, 8.0), (9.994, -4.227, 8.0), (10.14, -3.865, 8.0), (10.35, -3.531, 8.0), (10.6, -3.232, 8.0), (10.9, -2.977, 8.0), (19.84, 2.023, 8.0), (20.14, 1.768, 8.0), (20.39, 1.469, 8.0), (20.6, 1.135, 8.0), (20.75, 0.7725, 8.0), (20.84, 0.3911, 8.0), (20.87, -4.768e-07, 8.0), (20.84, -0.3911, 8.0), (20.75, -0.7725, 8.0), (20.6, -1.135, 8.0), (20.39, -1.469, 8.0), (20.14, -1.768, 8.0), (19.84, -2.023, 8.0), (19.51, -2.228, 8.0), (19.14, -2.378, 8.0), (18.76, -2.469, 8.0), (18.37, -2.5, 8.0), (17.98, -2.469, 8.0), (17.6, -2.378, 8.0), (17.24, -2.228, 8.0), (16.9, -2.023, 8.0), (16.6, -1.768, 8.0), (16.35, -1.469, 8.0), (16.14, -1.135, 8.0), (15.99, -0.7725, 8.0), (15.9, -0.3911, 8.0), (15.87, 3.815e-06, 8.0), (15.9, 0.3911, 8.0), (15.99, 0.7725, 8.0), (16.14, 1.135, 8.0), (16.35, 1.469, 8.0), (16.6, 1.768, 8.0), (16.9, 2.023, 8.0), (19.84, 18.0, 9.0), (-1.469, 18.0, 9.0), (19.84, 23.0, 9.0), (-1.469, 23.0, 9.0)], [], [(148, 149, 151, 150), (80, 78, 79, 81), (76, 74, 75, 77), (6, 4, 5, 7), (2, 0, 1, 3), (116, 117, 118, 119, 120, 121, 122, 123, 124, 125, 126, 127, 128, 129, 130, 131, 132, 133, 134, 135, 136, 137, 138, 139, 140, 141, 142, 143, 144, 145, 146, 147, 79, 78, 115), (83, 84, 85, 86, 87, 88, 89, 90, 91, 92, 93, 94, 95, 96, 97, 98, 99, 100, 101, 102, 103, 104, 105, 106, 107, 108, 109, 110, 111, 112, 113, 114, 75, 74, 82), (9, 10, 11, 12, 13, 14, 15, 16, 17, 18, 19, 20, 21, 22, 23, 24, 25, 26, 27, 28, 29, 30, 31, 32, 33, 34, 35, 36, 37, 38, 39, 40, 5, 4, 8), (42, 43, 44, 45, 46, 47, 48, 49, 50, 51, 52, 53, 54, 55, 56, 57, 58, 59, 60, 61, 62, 63, 64, 65, 66, 67, 68, 69, 70, 71, 72, 73, 41)])
_uv = me_cylinder_140.uv_layers.new(name='UVMap')
_uv.uv.foreach_set('vector', [0.4078, 0.6361, 0.4078, 4.27e-08, 0.6117, 0.0, 0.6117, 0.6361, 0.6537, 0.6119, 0.6537, 0.135, 0.7736, 0.135, 0.7736, 0.6119, 0.2459, 0.7612, 0.2459, 0.135, 0.3658, 0.135, 0.3658, 0.7612, 0.04202, 1.0, 0.04202, 0.135, 0.1619, 0.135, 0.1619, 1.0, 0.9354, 1.139e-07, 0.9354, 0.4769, 0.8156, 0.4769, 0.8156, 0.0, 0.6415, 0.1274, 0.6312, 0.1185, 0.6228, 0.1085, 0.6167, 0.09769, 0.6129, 0.0863, 0.6117, 0.07463, 0.6129, 0.06295, 0.6167, 0.05157, 0.6228, 0.04075, 0.6312, 0.03076, 0.6415, 0.02186, 0.6537, 0.01425, 0.6673, 0.008134, 0.6821, 0.003652, 0.6977, 0.0009188, 0.7136, 0.0, 0.7296, 0.0009188, 0.7451, 0.003653, 0.7599, 0.008134, 0.7736, 0.01425, 0.7857, 0.02186, 0.7961, 0.03076, 0.8045, 0.04075, 0.8106, 0.05157, 0.8143, 0.06295, 0.8156, 0.07463, 0.8143, 0.0863, 0.8106, 0.09769, 0.8045, 0.1085, 0.7961, 0.1185, 0.7857, 0.1274, 0.7736, 0.135, 0.7736, 0.135, 0.6537, 0.135, 0.6537, 0.135, 0.2338, 0.1274, 0.2234, 0.1185, 0.215, 0.1085, 0.2089, 0.09769, 0.2051, 0.0863, 0.2039, 0.07463, 0.2051, 0.06295, 0.2089, 0.05157, 0.215, 0.04075, 0.2234, 0.03076, 0.2338, 0.02186, 0.2459, 0.01425, 0.2596, 0.008134, 0.2743, 0.003653, 0.2899, 0.0009188, 0.3058, 0.0, 0.3218, 0.0009188, 0.3373, 0.003652, 0.3521, 0.008134, 0.3658, 0.01425, 0.3779, 0.02186, 0.3883, 0.03076, 0.3967, 0.04075, 0.4028, 0.05157, 0.4065, 0.06295, 0.4078, 0.07463, 0.4065, 0.0863, 0.4028, 0.09769, 0.3967, 0.1085, 0.3883, 0.1185, 0.3779, 0.1274, 0.3658, 0.135, 0.3658, 0.135, 0.2459, 0.135, 0.2459, 0.135, 0.02986, 0.1274, 0.01947, 0.1185, 0.01111, 0.1085, 0.00499, 0.09769, 0.001255, 0.0863, 0.0, 0.07463, 0.001255, 0.06295, 0.00499, 0.05157, 0.01111, 0.04075, 0.01947, 0.03076, 0.02986, 0.02186, 0.04202, 0.01425, 0.05566, 0.008134, 0.07044, 0.003653, 0.086, 0.0009188, 0.1019, 0.0, 0.1179, 0.0009188, 0.1335, 0.003653, 0.1482, 0.008134, 0.1619, 0.01425, 0.174, 0.02186, 0.1844, 0.03076, 0.1928, 0.04075, 0.1989, 0.05157, 0.2026, 0.06295, 0.2039, 0.07463, 0.2026, 0.0863, 0.1989, 0.09769, 0.1928, 0.1085, 0.1844, 0.1185, 0.174, 0.1274, 0.1619, 0.135, 0.1619, 0.135, 0.04202, 0.135, 0.04202, 0.135, 0.9896, 0.6043, 0.9774, 0.6119, 0.9638, 0.6181, 0.949, 0.6225, 0.9335, 0.6253, 0.9175, 0.6262, 0.9016, 0.6253, 0.886, 0.6225, 0.8712, 0.6181, 0.8576, 0.6119, 0.8454, 0.6043, 0.835, 0.5954, 0.8267, 0.5854, 0.8206, 0.5746, 0.8168, 0.5632, 0.8156, 0.5516, 0.8168, 0.5399, 0.8206, 0.5285, 0.8267, 0.5177, 0.835, 0.5077, 0.8454, 0.4988, 0.8576, 0.4912, 0.8712, 0.4851, 0.886, 0.4806, 0.9016, 0.4779, 0.9175, 0.4769, 0.9335, 0.4779, 0.949, 0.4806, 0.9638, 0.4851, 0.9774, 0.4912, 0.9896, 0.4988, 1.0, 0.5077, 1.0, 0.5954])
me_cylinder_140.use_remesh_preserve_volume = False
me_cylinder_140.use_remesh_preserve_attributes = False
me_cylinder_140.use_mirror_vertex_groups = False
me_cylinder_140.update()
me_cylinder_027 = bpy.data.meshes.new('Cylinder.027')
me_cylinder_027.from_pydata([(1.469, 17.0, -7.451e-09), (-1.469, 17.0, -7.451e-09), (1.469, 17.0, -0.1), (-1.469, 17.0, -0.1), (1.469, 18.0, -7.451e-09), (-1.469, 18.0, -7.451e-09), (1.469, 18.0, -0.1), (-1.469, 18.0, -0.1), (-1.469, 4.0, -7.451e-09), (-1.469, 4.0, -0.1), (1.469, 4.0, -7.451e-09), (1.469, 4.0, -0.1), (-1.469, 7.0, -0.1), (1.469, 7.0, -0.1), (4.531, -9.0, -7.451e-09), (7.469, -9.0, -7.451e-09), (1.469, 10.0, -7.451e-09), (-1.469, 10.0, -7.451e-09), (1.469, 10.0, 3.0), (-1.469, 10.0, 3.0), (1.469, 9.937, -7.451e-09), (-1.469, 9.937, -7.451e-09), (1.469, 17.0, -0.1), (-1.469, 17.0, -0.1), (-1.469, 4.0, -0.1), (1.469, 4.0, -0.1), (-1.469, 4.0, -7.451e-09), (1.469, 4.0, -7.451e-09), (-1.469, 7.0, -7.451e-09), (1.469, 7.0, -7.451e-09), (-1.469, 10.0, -0.1), (-1.469, 10.0, 2.9), (-1.469, 4.0, -7.451e-09), (1.469, 4.0, -7.451e-09), (-1.469, 4.0, -0.1), (1.469, 4.0, -0.1), (-1.469, 4.0, -0.1), (1.469, 4.0, -0.1), (-1.469, 4.0, -7.451e-09), (1.469, 4.0, -7.451e-09), (-1.469, 7.0, -0.1), (1.469, 7.0, -0.1), (-1.469, 7.0, -7.451e-09), (1.469, 7.0, -7.451e-09), (-1.469, 10.0, -0.1), (-1.469, 10.0, 2.9), (-1.469, 2.023, -7.451e-09), (-1.469, 2.023, -0.1), (1.469, 2.023, -7.451e-09), (1.469, 2.023, -0.1), (-1.469, 4.0, -7.451e-09), (-1.469, 4.0, -0.1), (1.469, 4.0, -7.451e-09), (1.469, 4.0, -0.1), (7.469, -10.98, -0.1), (7.768, -11.23, -0.1), (8.023, -11.53, -0.1), (8.228, -11.87, -0.1), (8.378, -12.23, -0.1), (8.469, -12.61, -0.1), (8.5, -13.0, -0.1), (8.469, -13.39, -0.1), (8.378, -13.77, -0.1), (8.228, -14.13, -0.1), (8.023, -14.47, -0.1), (7.768, -14.77, -0.1), (7.469, -15.02, -0.1), (7.135, -15.23, -0.1), (6.773, -15.38, -0.1), (6.391, -15.47, -0.1), (6.0, -15.5, -0.1), (5.609, -15.47, -0.1), (5.227, -15.38, -0.1), (4.865, -15.23, -0.1), (4.531, -15.02, -0.1), (4.232, -14.77, -0.1), (3.977, -14.47, -0.1), (3.772, -14.13, -0.1), (3.622, -13.77, -0.1), (3.531, -13.39, -0.1), (3.5, -13.0, -0.1), (3.531, -12.61, -0.1), (3.622, -12.23, -0.1), (3.772, -11.87, -0.1), (3.977, -11.53, -0.1), (4.232, -11.23, -0.1), (4.531, -10.98, -0.1), (1.469, 2.023, -0.1), (1.768, 1.768, -0.1), (2.023, 1.469, -0.1), (2.228, 1.135, -0.1), (2.378, 0.7725, -0.1), (2.469, 0.3911, -0.1), (2.5, -4.073e-07, -0.1), (2.469, -0.3911, -0.1), (2.378, -0.7725, -0.1), (2.228, -1.135, -0.1), (2.023, -1.469, -0.1), (1.768, -1.768, -0.1), (1.469, -2.023, -0.1), (1.135, -2.228, -0.1), (0.7725, -2.378, -0.1), (0.3911, -2.469, -0.1), (-2.007e-06, -2.5, -0.1), (-0.3911, -2.469, -0.1), (-0.7725, -2.378, -0.1), (-1.135, -2.228, -0.1), (-1.469, -2.023, -0.1), (-1.768, -1.768, -0.1), (-2.023, -1.469, -0.1), (-2.228, -1.135, -0.1), (-2.378, -0.7725, -0.1), (-2.469, -0.3911, -0.1), (-2.5, 3.606e-06, -0.1), (-2.469, 0.3911, -0.1), (-2.378, 0.7725, -0.1), (-2.228, 1.135, -0.1), (-2.023, 1.469, -0.1), (-1.768, 1.768, -0.1), (-1.469, 2.023, -0.1), (1.469, 2.023, -7.451e-09), (1.768, 1.768, -7.451e-09), (2.023, 1.469, -7.451e-09), (2.228, 1.135, -7.451e-09), (2.378, 0.7725, -7.451e-09), (2.469, 0.3911, -7.451e-09), (2.5, -4.073e-07, -7.451e-09), (2.469, -0.3911, -7.451e-09), (2.378, -0.7725, -7.451e-09), (2.228, -1.135, -7.451e-09), (2.023, -1.469, -7.451e-09), (1.768, -1.768, -7.451e-09), (1.469, -2.023, -7.451e-09), (1.135, -2.228, -7.451e-09), (0.7725, -2.378, -7.451e-09), (0.3911, -2.469, -7.451e-09), (-2.007e-06, -2.5, -7.451e-09), (-0.3911, -2.469, -7.451e-09), (-0.7725, -2.378, -7.451e-09), (-1.135, -2.228, -7.451e-09), (-1.469, -2.023, -7.451e-09), (-1.768, -1.768, -7.451e-09), (-2.023, -1.469, -7.451e-09), (-2.228, -1.135, -7.451e-09), (-2.378, -0.7725, -7.451e-09), (-2.469, -0.3911, -7.451e-09), (-2.5, 3.606e-06, -7.451e-09), (-2.469, 0.3911, -7.451e-09), (-2.378, 0.7725, -7.451e-09), (-2.228, 1.135, -7.451e-09), (-2.023, 1.469, -7.451e-09), (-1.768, 1.768, -7.451e-09), (-1.469, 2.023, -7.451e-09), (1.469, 10.0, -7.451e-09), (-1.469, 10.0, -7.451e-09), (1.469, 10.0, 3.0), (-1.469, 10.0, 3.0), (1.469, 9.937, -7.451e-09), (-1.469, 9.937, -7.451e-09), (1.469, 9.937, 3.0), (-1.469, 9.937, 3.0), (-1.469, 2.023, -7.451e-09), (1.469, 2.023, -0.1), (1.469, 2.023, -7.451e-09), (1.768, 1.768, -0.1), (1.768, 1.768, -7.451e-09), (2.023, 1.469, -0.1), (2.023, 1.469, -7.451e-09), (2.228, 1.135, -0.1), (2.228, 1.135, -7.451e-09), (2.378, 0.7725, -0.1), (2.378, 0.7725, -7.451e-09), (2.469, 0.3911, -0.1), (2.469, 0.3911, -7.451e-09), (2.5, -4.073e-07, -0.1), (2.5, -4.073e-07, -7.451e-09), (2.469, -0.3911, -0.1), (2.469, -0.3911, -7.451e-09), (2.378, -0.7725, -0.1), (2.378, -0.7725, -7.451e-09), (2.228, -1.135, -0.1), (2.228, -1.135, -7.451e-09), (2.023, -1.469, -0.1), (2.023, -1.469, -7.451e-09), (1.768, -1.768, -0.1), (1.768, -1.768, -7.451e-09), (1.469, -2.023, -0.1), (1.469, -2.023, -7.451e-09), (1.135, -2.228, -0.1), (1.135, -2.228, -7.451e-09), (0.7725, -2.378, -0.1), (0.7725, -2.378, -7.451e-09), (0.3911, -2.469, -0.1), (0.3911, -2.469, -7.451e-09), (-2.007e-06, -2.5, -0.1), (-2.007e-06, -2.5, -7.451e-09), (-0.3911, -2.469, -0.1), (-0.3911, -2.469, -7.451e-09), (-0.7725, -2.378, -0.1), (-0.7725, -2.378, -7.451e-09), (-1.135, -2.228, -0.1), (-1.135, -2.228, -7.451e-09), (-1.469, -2.023, -0.1), (-1.469, -2.023, -7.451e-09), (-1.768, -1.768, -0.1), (-1.768, -1.768, -7.451e-09), (-2.023, -1.469, -0.1), (-2.023, -1.469, -7.451e-09), (-2.228, -1.135, -0.1), (-2.228, -1.135, -7.451e-09), (-2.378, -0.7725, -0.1), (-2.378, -0.7725, -7.451e-09), (-2.469, -0.3911, -0.1), (-2.469, -0.3911, -7.451e-09), (-2.5, 3.606e-06, -0.1), (-2.5, 3.606e-06, -7.451e-09), (-2.469, 0.3911, -0.1), (-2.469, 0.3911, -7.451e-09), (-2.378, 0.7725, -0.1), (-2.378, 0.7725, -7.451e-09), (-2.228, 1.135, -0.1), (-2.228, 1.135, -7.451e-09), (-2.023, 1.469, -0.1), (-2.023, 1.469, -7.451e-09), (-1.768, 1.768, -0.1), (-1.768, 1.768, -7.451e-09), (-1.469, 2.023, -0.1), (-1.469, 2.023, -7.451e-09), (-1.469, 2.023, -0.1), (1.469, 2.023, -7.451e-09), (1.469, 2.023, -0.1), (1.469, 2.023, 8.0), (-1.469, 2.023, 8.0), (1.469, 18.0, -7.451e-09), (-1.469, 18.0, -7.451e-09), (1.469, 18.0, 8.0), (-1.469, 18.0, 8.0), (4.531, -10.98, -7.451e-09), (7.469, -10.98, -0.1), (7.469, -10.98, -7.451e-09), (7.768, -11.23, -0.1), (7.768, -11.23, -7.451e-09), (8.023, -11.53, -0.1), (8.023, -11.53, -7.451e-09), (8.228, -11.87, -0.1), (8.228, -11.87, -7.451e-09), (8.378, -12.23, -0.1), (8.378, -12.23, -7.451e-09), (8.469, -12.61, -0.1), (8.469, -12.61, -7.451e-09), (8.5, -13.0, -0.1), (8.5, -13.0, -7.451e-09), (8.469, -13.39, -0.1), (8.469, -13.39, -7.451e-09), (8.378, -13.77, -0.1), (8.378, -13.77, -7.451e-09), (8.228, -14.13, -0.1), (8.228, -14.13, -7.451e-09), (8.023, -14.47, -0.1), (8.023, -14.47, -7.451e-09), (7.768, -14.77, -0.1), (7.768, -14.77, -7.451e-09), (7.469, -15.02, -0.1), (7.469, -15.02, -7.451e-09), (7.135, -15.23, -0.1), (7.135, -15.23, -7.451e-09), (6.773, -15.38, -0.1), (6.773, -15.38, -7.451e-09), (6.391, -15.47, -0.1), (6.391, -15.47, -7.451e-09), (6.0, -15.5, -0.1), (6.0, -15.5, -7.451e-09), (5.609, -15.47, -0.1), (5.609, -15.47, -7.451e-09), (5.227, -15.38, -0.1), (5.227, -15.38, -7.451e-09), (4.865, -15.23, -0.1), (4.865, -15.23, -7.451e-09), (4.531, -15.02, -0.1), (4.531, -15.02, -7.451e-09), (4.232, -14.77, -0.1), (4.232, -14.77, -7.451e-09), (3.977, -14.47, -0.1), (3.977, -14.47, -7.451e-09), (3.772, -14.13, -0.1), (3.772, -14.13, -7.451e-09), (3.622, -13.77, -0.1), (3.622, -13.77, -7.451e-09), (3.531, -13.39, -0.1), (3.531, -13.39, -7.451e-09), (3.5, -13.0, -0.1), (3.5, -13.0, -7.451e-09), (3.531, -12.61, -0.1), (3.531, -12.61, -7.451e-09), (3.622, -12.23, -0.1), (3.622, -12.23, -7.451e-09), (3.772, -11.87, -0.1), (3.772, -11.87, -7.451e-09), (3.977, -11.53, -0.1), (3.977, -11.53, -7.451e-09), (4.232, -11.23, -0.1), (4.232, -11.23, -7.451e-09), (4.531, -10.98, -0.1), (4.531, -10.98, -7.451e-09), (4.531, -10.98, -0.1), (7.469, -10.98, -7.451e-09), (7.469, -10.98, -0.1), (7.469, -10.98, 8.0), (4.531, -10.98, 8.0), (4.531, -9.0, -7.451e-09), (4.531, -9.0, -0.1), (7.469, -9.0, -7.451e-09), (7.469, -9.0, -0.1), (4.531, -9.0, -7.451e-09), (4.531, -9.0, -0.1), (7.469, -9.0, -7.451e-09), (7.469, -9.0, -0.1), (7.469, 18.0, -7.451e-09), (4.531, 18.0, -7.451e-09), (7.469, 18.0, 8.0), (4.531, 18.0, 8.0), (1.469, 18.0, 8.0), (7.469, 18.0, 8.0), (4.531, 18.0, 8.0), (1.469, 17.0, -0.1), (-1.469, 17.0, -0.1), (1.469, 18.0, -0.1), (-1.469, 18.0, -0.1), (7.469, 17.0, -7.451e-09), (4.531, 17.0, -7.451e-09), (7.469, 17.0, -0.1), (4.531, 17.0, -0.1), (7.469, 18.0, -7.451e-09), (7.469, 18.0, -0.1), (4.531, 18.0, -7.451e-09), (4.531, 18.0, -0.1), (7.469, 3.0, -7.451e-09), (4.531, 3.0, -7.451e-09), (7.469, 3.0, -0.1), (4.531, 3.0, -0.1), (7.469, 6.0, -7.451e-09), (4.531, 6.0, -7.451e-09), (7.469, 6.0, -0.1), (4.531, 6.0, -0.1), (4.531, -6.0, -7.451e-09), (4.531, -6.0, -0.1), (7.469, -6.0, -7.451e-09), (7.469, -6.0, -0.1), (4.531, -3.0, -7.451e-09), (4.531, -3.0, -0.1), (7.469, -3.0, -7.451e-09), (7.469, -3.0, -0.1), (1.469, 10.0, 3.0), (-1.469, 10.0, 3.0), (1.469, 10.0, 2.9), (-1.469, 10.0, 2.9), (1.469, 13.0, 3.0), (-1.469, 13.0, 3.0), (1.469, 13.0, 2.9), (-1.469, 13.0, 2.9), (-1.469, 7.0, -7.451e-09), (-1.469, 7.0, -0.1), (1.469, 7.0, -7.451e-09), (1.469, 7.0, -0.1), (-1.469, 10.0, -7.451e-09), (-1.469, 10.0, -0.1), (1.469, 10.0, -7.451e-09), (1.469, 10.0, -0.1), (7.469, -10.98, -7.451e-09), (7.768, -11.23, -7.451e-09), (8.023, -11.53, -7.451e-09), (8.228, -11.87, -7.451e-09), (8.378, -12.23, -7.451e-09), (8.469, -12.61, -7.451e-09), (8.5, -13.0, -7.451e-09), (8.469, -13.39, -7.451e-09), (8.378, -13.77, -7.451e-09), (8.228, -14.13, -7.451e-09), (8.023, -14.47, -7.451e-09), (7.768, -14.77, -7.451e-09), (7.469, -15.02, -7.451e-09), (7.135, -15.23, -7.451e-09), (6.773, -15.38, -7.451e-09), (6.391, -15.47, -7.451e-09), (6.0, -15.5, -7.451e-09), (5.609, -15.47, -7.451e-09), (5.227, -15.38, -7.451e-09), (4.865, -15.23, -7.451e-09), (4.531, -15.02, -7.451e-09), (4.232, -14.77, -7.451e-09), (3.977, -14.47, -7.451e-09), (3.772, -14.13, -7.451e-09), (3.622, -13.77, -7.451e-09), (3.531, -13.39, -7.451e-09), (3.5, -13.0, -7.451e-09), (3.531, -12.61, -7.451e-09), (3.622, -12.23, -7.451e-09), (3.772, -11.87, -7.451e-09), (3.977, -11.53, -7.451e-09), (4.232, -11.23, -7.451e-09), (4.531, -10.98, -7.451e-09), (4.531, -10.98, -0.1), (7.469, -10.98, -0.1), (4.531, -9.0, -0.1), (7.469, -9.0, -0.1), (7.469, -10.98, -0.1), (7.469, -9.0, -0.1), (-1.469, 4.0, -7.451e-09), (-1.469, 4.0, -0.1), (1.469, 4.0, -7.451e-09), (1.469, 4.0, -0.1), (-1.469, 4.0, -7.451e-09), (-1.469, 4.0, -0.1), (1.469, 4.0, -7.451e-09), (1.469, 4.0, -0.1), (4.531, -9.0, -0.1), (7.469, -9.0, -0.1), (4.531, -9.0, -7.451e-09), (7.469, -9.0, -7.451e-09), (1.469, 10.0, 3.0), (-1.469, 10.0, 3.0), (1.469, 10.0, -7.451e-09), (-1.469, 10.0, -7.451e-09), (1.469, 10.0, -7.451e-09), (-1.469, 10.0, -7.451e-09), (1.469, 10.0, 3.0), (-1.469, 10.0, 3.0), (-1.469, 7.0, -7.451e-09), (-1.469, 7.0, -0.1), (1.469, 7.0, -7.451e-09), (1.469, 7.0, -0.1), (-1.469, 10.0, -0.1), (-1.469, 10.0, 2.9), (4.531, -10.98, -0.1), (4.531, -9.0, -0.1), (1.469, 10.0, -0.1), (1.469, 10.0, 3.0), (1.469, 10.0, 2.9), (-1.469, 4.0, -0.1), (1.469, 4.0, -0.1), (1.469, 10.0, 3.0), (-1.469, 10.0, 3.0), (1.469, 10.0, -7.451e-09), (-1.469, 10.0, -7.451e-09), (-1.469, 7.0, -0.1), (1.469, 7.0, -0.1), (1.469, 10.0, -7.451e-09), (-1.469, 10.0, -7.451e-09), (1.469, 10.0, 3.0), (-1.469, 10.0, 3.0), (1.469, 10.0, -7.451e-09), (-1.469, 10.0, -7.451e-09), (1.469, 10.0, 3.0), (-1.469, 10.0, 3.0), (4.531, -9.0, -0.1), (7.469, -9.0, -0.1), (7.469, -10.98, -7.451e-09), (7.469, -9.0, -7.451e-09), (-1.469, 4.0, -7.451e-09), (1.469, 4.0, -7.451e-09), (-1.469, 7.0, -7.451e-09), (1.469, 7.0, -7.451e-09), (-1.469, 7.0, -0.1), (1.469, 7.0, -0.1), (-1.469, 7.0, -7.451e-09), (1.469, 7.0, -7.451e-09), (-1.469, 4.0, -0.1), (1.469, 4.0, -0.1), (-1.469, 4.0, -7.451e-09), (1.469, 4.0, -7.451e-09), (-1.469, 10.0, 3.398), (-1.469, 10.0, 3.298), (1.469, 10.0, 3.398), (1.469, 10.0, 3.298), (1.469, 10.0, 6.398), (-1.469, 10.0, 6.398), (1.469, 10.0, 6.298), (-1.469, 10.0, 6.298), (1.469, 10.0, 3.398), (-1.469, 10.0, 3.398), (1.469, 10.0, 6.398), (-1.469, 10.0, 6.398), (16.9, 2.023, -7.451e-09), (16.9, 2.023, -0.1), (19.84, 2.023, -7.451e-09), (19.84, 2.023, -0.1), (16.9, 4.0, -7.451e-09), (16.9, 4.0, -0.1), (19.84, 4.0, -7.451e-09), (19.84, 4.0, -0.1), (10.9, -1.0, -7.451e-09), (10.9, -1.0, -0.1), (13.84, -1.0, -7.451e-09), (13.84, -1.0, -0.1), (10.9, -1.0, -7.451e-09), (10.9, -1.0, -0.1), (13.84, -1.0, -7.451e-09), (13.84, -1.0, -0.1), (10.9, -2.977, -7.451e-09), (13.84, -2.977, -0.1), (13.84, -2.977, -7.451e-09), (14.14, -3.232, -0.1), (14.14, -3.232, -7.451e-09), (14.39, -3.531, -0.1), (14.39, -3.531, -7.451e-09), (14.6, -3.865, -0.1), (14.6, -3.865, -7.451e-09), (14.75, -4.227, -0.1), (14.75, -4.227, -7.451e-09), (14.84, -4.609, -0.1), (14.84, -4.609, -7.451e-09), (14.87, -5.0, -0.1), (14.87, -5.0, -7.451e-09), (14.84, -5.391, -0.1), (14.84, -5.391, -7.451e-09), (14.75, -5.773, -0.1), (14.75, -5.773, -7.451e-09), (14.6, -6.135, -0.1), (14.6, -6.135, -7.451e-09), (14.39, -6.469, -0.1), (14.39, -6.469, -7.451e-09), (14.14, -6.768, -0.1), (14.14, -6.768, -7.451e-09), (13.84, -7.023, -0.1), (13.84, -7.023, -7.451e-09), (13.51, -7.228, -0.1), (13.51, -7.228, -7.451e-09), (13.14, -7.378, -0.1), (13.14, -7.378, -7.451e-09), (12.76, -7.469, -0.1), (12.76, -7.469, -7.451e-09), (12.37, -7.5, -0.1), (12.37, -7.5, -7.451e-09), (11.98, -7.469, -0.1), (11.98, -7.469, -7.451e-09), (11.6, -7.378, -0.1), (11.6, -7.378, -7.451e-09), (11.24, -7.228, -0.1), (11.24, -7.228, -7.451e-09), (10.9, -7.023, -0.1), (10.9, -7.023, -7.451e-09), (10.6, -6.768, -0.1), (10.6, -6.768, -7.451e-09), (10.35, -6.469, -0.1), (10.35, -6.469, -7.451e-09), (10.14, -6.135, -0.1), (10.14, -6.135, -7.451e-09), (9.994, -5.773, -0.1), (9.994, -5.773, -7.451e-09), (9.903, -5.391, -0.1), (9.903, -5.391, -7.451e-09), (9.872, -5.0, -0.1), (9.872, -5.0, -7.451e-09), (9.903, -4.609, -0.1), (9.903, -4.609, -7.451e-09), (9.994, -4.227, -0.1), (9.994, -4.227, -7.451e-09), (10.14, -3.865, -0.1), (10.14, -3.865, -7.451e-09), (10.35, -3.531, -0.1), (10.35, -3.531, -7.451e-09), (10.6, -3.232, -0.1), (10.6, -3.232, -7.451e-09), (10.9, -2.977, -0.1), (10.9, -2.977, -7.451e-09), (10.9, -2.977, -0.1), (13.84, -2.977, -7.451e-09), (13.84, -2.977, -0.1), (13.84, -2.977, 8.0), (10.9, -2.977, 8.0), (13.84, 18.0, -7.451e-09), (10.9, 18.0, -7.451e-09), (13.84, 18.0, 8.0), (10.9, 18.0, 8.0), (19.84, 18.0, -7.451e-09), (16.9, 18.0, -7.451e-09), (19.84, 18.0, -0.1), (16.9, 18.0, -0.1), (16.9, 10.0, -7.451e-09), (16.9, 10.0, -0.1), (19.84, 10.0, -7.451e-09), (19.84, 10.0, -0.1), (19.84, 10.0, 3.0), (16.9, 10.0, 3.0), (19.84, 10.0, 2.9), (16.9, 10.0, 2.9), (19.84, 10.0, -7.451e-09), (16.9, 10.0, -7.451e-09), (19.84, 10.0, 3.0), (16.9, 10.0, 3.0), (16.9, 4.0, -7.451e-09), (16.9, 4.0, -0.1), (19.84, 4.0, -7.451e-09), (19.84, 4.0, -0.1), (16.9, 4.0, -7.451e-09), (16.9, 4.0, -0.1), (19.84, 4.0, -7.451e-09), (19.84, 4.0, -0.1), (16.9, 2.023, -7.451e-09), (19.84, 2.023, -0.1), (19.84, 2.023, -7.451e-09), (20.14, 1.768, -0.1), (20.14, 1.768, -7.451e-09), (20.39, 1.469, -0.1), (20.39, 1.469, -7.451e-09), (20.6, 1.135, -0.1), (20.6, 1.135, -7.451e-09), (20.75, 0.7725, -0.1), (20.75, 0.7725, -7.451e-09), (20.84, 0.3911, -0.1), (20.84, 0.3911, -7.451e-09), (20.87, -4.768e-07, -0.1), (20.87, -4.768e-07, -7.451e-09), (20.84, -0.3911, -0.1), (20.84, -0.3911, -7.451e-09), (20.75, -0.7725, -0.1), (20.75, -0.7725, -7.451e-09), (20.6, -1.135, -0.1), (20.6, -1.135, -7.451e-09), (20.39, -1.469, -0.1), (20.39, -1.469, -7.451e-09), (20.14, -1.768, -0.1), (20.14, -1.768, -7.451e-09), (19.84, -2.023, -0.1), (19.84, -2.023, -7.451e-09), (19.51, -2.228, -0.1), (19.51, -2.228, -7.451e-09), (19.14, -2.378, -0.1), (19.14, -2.378, -7.451e-09), (18.76, -2.469, -0.1), (18.76, -2.469, -7.451e-09), (18.37, -2.5, -0.1), (18.37, -2.5, -7.451e-09), (17.98, -2.469, -0.1), (17.98, -2.469, -7.451e-09), (17.6, -2.378, -0.1), (17.6, -2.378, -7.451e-09), (17.24, -2.228, -0.1), (17.24, -2.228, -7.451e-09), (16.9, -2.023, -0.1), (16.9, -2.023, -7.451e-09), (16.6, -1.768, -0.1), (16.6, -1.768, -7.451e-09), (16.35, -1.469, -0.1), (16.35, -1.469, -7.451e-09), (16.14, -1.135, -0.1), (16.14, -1.135, -7.451e-09), (15.99, -0.7725, -0.1), (15.99, -0.7725, -7.451e-09), (15.9, -0.3911, -0.1), (15.9, -0.3911, -7.451e-09), (15.87, 3.815e-06, -0.1), (15.87, 3.815e-06, -7.451e-09), (15.9, 0.3911, -0.1), (15.9, 0.3911, -7.451e-09), (15.99, 0.7725, -0.1), (15.99, 0.7725, -7.451e-09), (16.14, 1.135, -0.1), (16.14, 1.135, -7.451e-09), (16.35, 1.469, -0.1), (16.35, 1.469, -7.451e-09), (16.6, 1.768, -0.1), (16.6, 1.768, -7.451e-09), (16.9, 2.023, -0.1), (16.9, 2.023, -7.451e-09), (16.9, 2.023, -0.1), (19.84, 2.023, -7.451e-09), (19.84, 2.023, -0.1), (19.84, 2.023, 8.0), (16.9, 2.023, 8.0), (19.84, 18.0, -7.451e-09), (16.9, 18.0, -7.451e-09), (19.84, 18.0, 8.0), (16.9, 18.0, 8.0), (19.84, 18.0, -7.451e-09), (13.84, -2.977, -0.1), (14.14, -3.232, -0.1), (14.39, -3.531, -0.1), (14.6, -3.865, -0.1), (14.75, -4.227, -0.1), (14.84, -4.609, -0.1), (14.87, -5.0, -0.1), (14.84, -5.391, -0.1), (14.75, -5.773, -0.1), (14.6, -6.135, -0.1), (14.39, -6.469, -0.1), (14.14, -6.768, -0.1), (13.84, -7.023, -0.1), (13.51, -7.228, -0.1), (13.14, -7.378, -0.1), (12.76, -7.469, -0.1), (12.37, -7.5, -0.1), (11.98, -7.469, -0.1), (11.6, -7.378, -0.1), (11.24, -7.228, -0.1), (10.9, -7.023, -0.1), (10.6, -6.768, -0.1), (10.35, -6.469, -0.1), (10.14, -6.135, -0.1), (9.994, -5.773, -0.1), (9.903, -5.391, -0.1), (9.872, -5.0, -0.1), (9.903, -4.609, -0.1), (9.994, -4.227, -0.1), (10.14, -3.865, -0.1), (10.35, -3.531, -0.1), (10.6, -3.232, -0.1), (10.9, -2.977, -0.1), (19.84, 2.023, -0.1), (20.14, 1.768, -0.1), (20.39, 1.469, -0.1), (20.6, 1.135, -0.1), (20.75, 0.7725, -0.1), (20.84, 0.3911, -0.1), (20.87, -4.768e-07, -0.1), (20.84, -0.3911, -0.1), (20.75, -0.7725, -0.1), (20.6, -1.135, -0.1), (20.39, -1.469, -0.1), (20.14, -1.768, -0.1), (19.84, -2.023, -0.1), (19.51, -2.228, -0.1), (19.14, -2.378, -0.1), (18.76, -2.469, -0.1), (18.37, -2.5, -0.1), (17.98, -2.469, -0.1), (17.6, -2.378, -0.1), (17.24, -2.228, -0.1), (16.9, -2.023, -0.1), (16.6, -1.768, -0.1), (16.35, -1.469, -0.1), (16.14, -1.135, -0.1), (15.99, -0.7725, -0.1), (15.9, -0.3911, -0.1), (15.87, 3.815e-06, -0.1), (15.9, 0.3911, -0.1), (15.99, 0.7725, -0.1), (16.14, 1.135, -0.1), (16.35, 1.469, -0.1), (16.6, 1.768, -0.1), (16.9, 2.023, -0.1), (13.84, 18.0, -0.1), (10.9, 18.0, -0.1), (13.84, 18.0, -7.451e-09), (10.9, 18.0, -7.451e-09), (10.9, -1.0, -0.1), (13.84, -1.0, -0.1), (10.9, -1.0, -7.451e-09), (13.84, -1.0, -7.451e-09), (19.84, 18.0, -0.1), (16.9, 18.0, -0.1), (19.84, 18.0, -7.451e-09), (16.9, 18.0, -7.451e-09), (19.84, 10.0, 3.0), (16.9, 10.0, 3.0), (19.84, 10.0, -7.451e-09), (16.9, 10.0, -7.451e-09), (16.9, 4.0, -0.1), (19.84, 4.0, -0.1), (16.9, 4.0, -7.451e-09), (19.84, 4.0, -7.451e-09), (10.9, -1.0, -7.451e-09), (10.9, -1.0, -0.1), (13.84, -1.0, -7.451e-09), (13.84, -1.0, -0.1), (19.84, 10.0, -7.451e-09), (16.9, 10.0, -7.451e-09), (19.84, 10.0, 3.0), (16.9, 10.0, 3.0), (19.84, 9.937, -7.451e-09), (16.9, 9.937, -7.451e-09), (19.84, 10.0, -0.1), (19.84, 10.0, 2.9), (16.9, 4.0, -7.451e-09), (16.9, 4.0, -0.1), (19.84, 4.0, -7.451e-09), (19.84, 4.0, -0.1), (10.9, -1.0, -0.1), (13.84, -1.0, -0.1), (10.9, -1.0, -7.451e-09), (13.84, -1.0, -7.451e-09), (19.84, 9.937, -7.451e-09), (16.9, 9.937, -7.451e-09), (19.84, 10.0, -7.451e-09), (16.9, 10.0, -7.451e-09), (19.84, 10.0, 3.0), (16.9, 10.0, 3.0), (16.9, 4.0, -0.1), (19.84, 4.0, -0.1), (16.9, 4.0, -7.451e-09), (19.84, 4.0, -7.451e-09), (10.9, -1.0, -0.1), (13.84, -1.0, -0.1), (10.9, -1.0, -7.451e-09), (13.84, -1.0, -7.451e-09), (19.84, 9.937, -7.451e-09), (16.9, 9.937, -7.451e-09), (19.84, 10.0, -7.451e-09), (16.9, 10.0, -7.451e-09), (19.84, 10.0, 3.0), (16.9, 10.0, 3.0), (19.84, 10.0, -0.1), (19.84, 10.0, 2.9), (16.9, 10.0, -0.1), (16.9, 10.0, 2.9), (16.9, 4.0, -0.1), (19.84, 4.0, -0.1), (16.9, 4.0, -7.451e-09), (19.84, 4.0, -7.451e-09), (10.9, -1.0, -0.1), (13.84, -1.0, -0.1), (10.9, -1.0, -7.451e-09), (13.84, -1.0, -7.451e-09), (19.84, 9.937, -7.451e-09), (16.9, 9.937, -7.451e-09), (19.84, 10.0, -7.451e-09), (16.9, 10.0, -7.451e-09), (19.84, 10.0, 3.0), (16.9, 10.0, 3.0), (16.9, 4.0, -0.1), (19.84, 4.0, -0.1), (16.9, 4.0, -7.451e-09), (19.84, 4.0, -7.451e-09), (10.9, -1.0, -0.1), (13.84, -1.0, -0.1), (10.9, -1.0, -7.451e-09), (13.84, -1.0, -7.451e-09), (19.84, 9.937, -7.451e-09), (16.9, 9.937, -7.451e-09), (19.84, 10.0, -7.451e-09), (16.9, 10.0, -7.451e-09), (19.84, 10.0, 3.0), (16.9, 10.0, 3.0), (19.84, 10.0, -0.1), (19.84, 10.0, 2.9), (16.9, 4.0, -0.1), (19.84, 4.0, -0.1), (16.9, 4.0, -7.451e-09), (19.84, 4.0, -7.451e-09), (13.84, 17.0, -7.451e-09), (10.9, 17.0, -7.451e-09), (13.84, 17.0, -0.1), (10.9, 17.0, -0.1), (13.84, 18.0, -7.451e-09), (10.9, 18.0, -7.451e-09), (13.84, 18.0, -0.1), (10.9, 18.0, -0.1), (13.84, 10.0, -7.451e-09), (10.9, 10.0, -7.451e-09), (13.84, 10.0, -0.1), (10.9, 10.0, -0.1), (13.84, 13.0, -7.451e-09), (10.9, 13.0, -7.451e-09), (13.84, 13.0, -0.1), (10.9, 13.0, -0.1), (10.9, 2.0, -7.451e-09), (10.9, 2.0, -0.1), (13.84, 2.0, -7.451e-09), (13.84, 2.0, -0.1), (10.9, 5.0, -7.451e-09), (10.9, 5.0, -0.1), (13.84, 5.0, -7.451e-09), (13.84, 5.0, -0.1), (10.9, -2.977, -7.451e-09), (10.9, -2.977, -0.1), (13.84, -2.977, -7.451e-09), (13.84, -2.977, -0.1), (10.9, -1.0, -7.451e-09), (10.9, -1.0, -0.1), (13.84, -1.0, -7.451e-09), (13.84, -1.0, -0.1), (19.84, 10.0, -7.451e-09), (16.9, 10.0, -7.451e-09), (19.84, 10.0, 3.0), (16.9, 10.0, 3.0), (19.84, 9.937, -7.451e-09), (16.9, 9.937, -7.451e-09), (19.84, 9.937, 3.0), (16.9, 9.937, 3.0), (19.84, 17.0, -7.451e-09), (16.9, 17.0, -7.451e-09), (19.84, 17.0, -0.1), (16.9, 17.0, -0.1), (19.84, 18.0, -7.451e-09), (16.9, 18.0, -7.451e-09), (19.84, 18.0, -0.1), (16.9, 18.0, -0.1), (19.84, 10.0, 3.0), (16.9, 10.0, 3.0), (19.84, 10.0, 2.9), (16.9, 10.0, 2.9), (19.84, 13.0, 3.0), (16.9, 13.0, 3.0), (19.84, 13.0, 2.9), (16.9, 13.0, 2.9), (16.9, 7.0, -7.451e-09), (16.9, 7.0, -0.1), (19.84, 7.0, -7.451e-09), (19.84, 7.0, -0.1), (16.9, 10.0, -7.451e-09), (16.9, 10.0, -0.1), (19.84, 10.0, -7.451e-09), (19.84, 10.0, -0.1), (13.84, -2.977, -7.451e-09), (14.14, -3.232, -7.451e-09), (14.39, -3.531, -7.451e-09), (14.6, -3.865, -7.451e-09), (14.75, -4.227, -7.451e-09), (14.84, -4.609, -7.451e-09), (14.87, -5.0, -7.451e-09), (14.84, -5.391, -7.451e-09), (14.75, -5.773, -7.451e-09), (14.6, -6.135, -7.451e-09), (14.39, -6.469, -7.451e-09), (14.14, -6.768, -7.451e-09), (13.84, -7.023, -7.451e-09), (13.51, -7.228, -7.451e-09), (13.14, -7.378, -7.451e-09), (12.76, -7.469, -7.451e-09), (12.37, -7.5, -7.451e-09), (11.98, -7.469, -7.451e-09), (11.6, -7.378, -7.451e-09), (11.24, -7.228, -7.451e-09), (10.9, -7.023, -7.451e-09), (10.6, -6.768, -7.451e-09), (10.35, -6.469, -7.451e-09), (10.14, -6.135, -7.451e-09), (9.994, -5.773, -7.451e-09), (9.903, -5.391, -7.451e-09), (9.872, -5.0, -7.451e-09), (9.903, -4.609, -7.451e-09), (9.994, -4.227, -7.451e-09), (10.14, -3.865, -7.451e-09), (10.35, -3.531, -7.451e-09), (10.6, -3.232, -7.451e-09), (10.9, -2.977, -7.451e-09), (19.84, 2.023, -7.451e-09), (20.14, 1.768, -7.451e-09), (20.39, 1.469, -7.451e-09), (20.6, 1.135, -7.451e-09), (20.75, 0.7725, -7.451e-09), (20.84, 0.3911, -7.451e-09), (20.87, -4.768e-07, -7.451e-09), (20.84, -0.3911, -7.451e-09), (20.75, -0.7725, -7.451e-09), (20.6, -1.135, -7.451e-09), (20.39, -1.469, -7.451e-09), (20.14, -1.768, -7.451e-09), (19.84, -2.023, -7.451e-09), (19.51, -2.228, -7.451e-09), (19.14, -2.378, -7.451e-09), (18.76, -2.469, -7.451e-09), (18.37, -2.5, -7.451e-09), (17.98, -2.469, -7.451e-09), (17.6, -2.378, -7.451e-09), (17.24, -2.228, -7.451e-09), (16.9, -2.023, -7.451e-09), (16.6, -1.768, -7.451e-09), (16.35, -1.469, -7.451e-09), (16.14, -1.135, -7.451e-09), (15.99, -0.7725, -7.451e-09), (15.9, -0.3911, -7.451e-09), (15.87, 3.815e-06, -7.451e-09), (15.9, 0.3911, -7.451e-09), (15.99, 0.7725, -7.451e-09), (16.14, 1.135, -7.451e-09), (16.35, 1.469, -7.451e-09), (16.6, 1.768, -7.451e-09), (16.9, 2.023, -7.451e-09), (13.84, 18.0, -7.451e-09), (10.9, 18.0, -7.451e-09), (13.84, 18.0, -0.1), (10.9, 18.0, -0.1), (19.84, 18.0, 9.0), (-1.469, 18.0, 9.0), (-1.469, 23.0, -7.451e-09), (-1.469, 23.0, 6.0), (-1.469, 23.0, 6.0), (19.84, 23.0, -7.451e-09), (19.84, 23.0, 6.0), (19.84, 23.0, 9.0), (-1.469, 23.0, 9.0), (10.48, 23.0, -7.451e-09), (7.98, 23.0, -7.451e-09), (7.98, 23.0, 2.0), (10.48, 23.0, 2.0)], [(10, 8), (11, 9), (8, 9), (10, 11), (13, 12), (15, 14), (18, 19), (16, 18), (19, 17), (22, 23), (25, 24), (27, 26), (29, 28), (30, 31), (33, 32), (35, 34), (37, 36), (39, 38), (41, 40), (43, 42), (44, 45), (235, 320), (320, 323), (235, 321), (406, 405), (416, 415), (418, 417), (419, 420), (421, 422), (423, 424), (425, 426), (423, 425), (426, 424), (431, 432), (433, 434), (436, 437), (435, 437), (439, 438), (440, 441), (442, 443), (445, 444), (446, 447), (448, 449), (446, 448), (449, 447), (450, 451), (452, 453), (450, 452), (453, 451), (455, 454), (457, 456), (459, 458), (461, 460), (463, 462), (465, 464), (467, 466), (469, 468), (741, 742), (743, 744), (746, 745), (748, 747), (749, 750), (751, 752), (753, 754), (755, 756), (758, 757), (760, 759), (763, 761), (764, 762), (761, 762), (763, 764), (767, 768), (765, 767), (768, 766), (771, 772), (775, 773), (776, 774), (773, 774), (775, 776), (778, 777), (780, 779), (781, 782), (783, 784), (785, 786), (783, 785), (786, 784), (788, 787), (790, 789), (792, 791), (794, 793), (795, 796), (797, 798), (799, 800), (797, 799), (800, 798), (801, 802), (803, 804), (806, 805), (808, 807), (810, 809), (812, 811), (813, 814), (815, 816), (817, 818), (815, 817), (818, 816), (820, 819), (822, 821), (824, 823), (826, 825), (827, 828), (829, 830), (831, 832), (829, 831), (832, 830), (833, 834), (836, 835), (838, 837)], [(3, 1, 5, 7), (0, 2, 6, 4), (17, 16, 20, 21), (49, 47, 51, 53), (48, 49, 53, 52), (47, 46, 50, 51), (54, 55, 56, 57, 58, 59, 60, 61, 62, 63, 64, 65, 66, 67, 68, 69, 70, 71, 72, 73, 74, 75, 76, 77, 78, 79, 80, 81, 82, 83, 84, 85, 86), (87, 88, 89, 90, 91, 92, 93, 94, 95, 96, 97, 98, 99, 100, 101, 102, 103, 104, 105, 106, 107, 108, 109, 110, 111, 112, 113, 114, 115, 116, 117, 118, 119), (122, 121, 120, 152, 151, 150, 149, 148, 147, 146, 145, 144, 143, 142, 141, 140, 139, 138, 137, 136, 135, 134, 133, 132, 131, 130, 129, 128, 127, 126, 125, 124, 123), (156, 154, 158, 160), (153, 155, 159, 157), (227, 163, 229, 161), (162, 163, 165, 164), (164, 165, 167, 166), (166, 167, 169, 168), (168, 169, 171, 170), (170, 171, 173, 172), (172, 173, 175, 174), (174, 175, 177, 176), (176, 177, 179, 178), (178, 179, 181, 180), (180, 181, 183, 182), (182, 183, 185, 184), (184, 185, 187, 186), (186, 187, 189, 188), (188, 189, 191, 190), (190, 191, 193, 192), (192, 193, 195, 194), (194, 195, 197, 196), (196, 197, 199, 198), (198, 199, 201, 200), (200, 201, 203, 202), (202, 203, 205, 204), (204, 205, 207, 206), (206, 207, 209, 208), (208, 209, 211, 210), (210, 211, 213, 212), (212, 213, 215, 214), (214, 215, 217, 216), (216, 217, 219, 218), (218, 219, 221, 220), (220, 221, 223, 222), (222, 223, 225, 224), (224, 225, 227, 226), (226, 227, 161, 228), (162, 226, 228, 230), (163, 162, 230, 229), (163, 231, 235, 233), (232, 227, 234, 236), (303, 239, 305, 237), (238, 239, 241, 240), (240, 241, 243, 242), (242, 243, 245, 244), (244, 245, 247, 246), (246, 247, 249, 248), (248, 249, 251, 250), (250, 251, 253, 252), (252, 253, 255, 254), (254, 255, 257, 256), (256, 257, 259, 258), (258, 259, 261, 260), (260, 261, 263, 262), (262, 263, 265, 264), (264, 265, 267, 266), (266, 267, 269, 268), (268, 269, 271, 270), (270, 271, 273, 272), (272, 273, 275, 274), (274, 275, 277, 276), (276, 277, 279, 278), (278, 279, 281, 280), (280, 281, 283, 282), (282, 283, 285, 284), (284, 285, 287, 286), (286, 287, 289, 288), (288, 289, 291, 290), (290, 291, 293, 292), (292, 293, 295, 294), (294, 295, 297, 296), (296, 297, 299, 298), (298, 299, 301, 300), (300, 301, 303, 302), (302, 303, 237, 304), (238, 302, 304, 306), (239, 238, 306, 305), (311, 312, 316, 315), (305, 306, 312, 311), (304, 237, 309, 310), (312, 310, 314, 316), (310, 309, 313, 314), (309, 311, 315, 313), (239, 307, 319, 317), (308, 303, 318, 320), (324, 325, 327, 326), (333, 335, 334, 332), (331, 329, 334, 335), (330, 331, 335, 333), (328, 330, 333, 332), (336, 338, 342, 340), (337, 339, 338, 336), (338, 339, 343, 342), (339, 337, 341, 343), (345, 344, 348, 349), (346, 347, 351, 350), (347, 345, 349, 351), (352, 354, 358, 356), (355, 353, 357, 359), (361, 360, 364, 365), (362, 363, 367, 366), (363, 361, 365, 367), (370, 369, 368, 400, 399, 398, 397, 396, 395, 394, 393, 392, 391, 390, 389, 388, 387, 386, 385, 384, 383, 382, 381, 380, 379, 378, 377, 376, 375, 374, 373, 372, 371), (402, 401, 403, 404), (409, 410, 414, 413), (410, 408, 412, 414), (408, 407, 411, 412), (407, 409, 413, 411), (427, 428, 430, 429), (470, 472, 478, 479), (472, 473, 476, 474), (471, 470, 475, 477), (475, 470, 479, 481), (472, 474, 480, 478), (474, 475, 481, 480), (485, 483, 487, 489), (484, 485, 489, 488), (483, 482, 486, 487), (492, 493, 497, 496), (493, 491, 495, 497), (491, 490, 494, 495), (490, 492, 496, 494), (564, 500, 566, 498), (499, 500, 502, 501), (501, 502, 504, 503), (503, 504, 506, 505), (505, 506, 508, 507), (507, 508, 510, 509), (509, 510, 512, 511), (511, 512, 514, 513), (513, 514, 516, 515), (515, 516, 518, 517), (517, 518, 520, 519), (519, 520, 522, 521), (521, 522, 524, 523), (523, 524, 526, 525), (525, 526, 528, 527), (527, 528, 530, 529), (529, 530, 532, 531), (531, 532, 534, 533), (533, 534, 536, 535), (535, 536, 538, 537), (537, 538, 540, 539), (539, 540, 542, 541), (541, 542, 544, 543), (543, 544, 546, 545), (545, 546, 548, 547), (547, 548, 550, 549), (549, 550, 552, 551), (551, 552, 554, 553), (553, 554, 556, 555), (555, 556, 558, 557), (557, 558, 560, 559), (559, 560, 562, 561), (561, 562, 564, 563), (563, 564, 498, 565), (499, 563, 565, 567), (500, 499, 567, 566), (500, 568, 572, 570), (569, 564, 571, 573), (577, 575, 574, 576), (578, 580, 586, 587), (580, 581, 584, 582), (579, 578, 583, 585), (583, 578, 587, 589), (580, 582, 588, 586), (582, 583, 589, 588), (592, 593, 597, 596), (593, 591, 595, 597), (591, 590, 594, 595), (590, 592, 596, 594), (664, 600, 666, 598), (599, 600, 602, 601), (601, 602, 604, 603), (603, 604, 606, 605), (605, 606, 608, 607), (607, 608, 610, 609), (609, 610, 612, 611), (611, 612, 614, 613), (613, 614, 616, 615), (615, 616, 618, 617), (617, 618, 620, 619), (619, 620, 622, 621), (621, 622, 624, 623), (623, 624, 626, 625), (625, 626, 628, 627), (627, 628, 630, 629), (629, 630, 632, 631), (631, 632, 634, 633), (633, 634, 636, 635), (635, 636, 638, 637), (637, 638, 640, 639), (639, 640, 642, 641), (641, 642, 644, 643), (643, 644, 646, 645), (645, 646, 648, 647), (647, 648, 650, 649), (649, 650, 652, 651), (651, 652, 654, 653), (653, 654, 656, 655), (655, 656, 658, 657), (657, 658, 660, 659), (659, 660, 662, 661), (661, 662, 664, 663), (663, 664, 598, 665), (599, 663, 665, 667), (600, 599, 667, 666), (600, 668, 672, 670), (669, 664, 671, 673), (670, 672, 674), (675, 676, 677, 678, 679, 680, 681, 682, 683, 684, 685, 686, 687, 688, 689, 690, 691, 692, 693, 694, 695, 696, 697, 698, 699, 700, 701, 702, 703, 704, 705, 706, 707), (708, 709, 710, 711, 712, 713, 714, 715, 716, 717, 718, 719, 720, 721, 722, 723, 724, 725, 726, 727, 728, 729, 730, 731, 732, 733, 734, 735, 736, 737, 738, 739, 740), (766, 765, 769, 770), (842, 840, 844, 846), (839, 841, 845, 843), (841, 842, 846, 845), (847, 849, 853, 851), (849, 850, 854, 853), (850, 848, 852, 854), (856, 855, 859, 860), (855, 856, 858, 857), (857, 858, 862, 861), (858, 856, 860, 862), (866, 864, 868, 870), (865, 866, 870, 869), (864, 863, 867, 868), (874, 872, 876, 878), (871, 873, 877, 875), (882, 880, 884, 886), (879, 881, 885, 883), (881, 882, 886, 885), (887, 889, 893, 891), (890, 888, 892, 894), (896, 895, 899, 900), (897, 898, 902, 901), (898, 896, 900, 902), (905, 904, 903, 935, 934, 933, 932, 931, 930, 929, 928, 927, 926, 925, 924, 923, 922, 921, 920, 919, 918, 917, 916, 915, 914, 913, 912, 911, 910, 909, 908, 907, 906), (938, 937, 936, 968, 967, 966, 965, 964, 963, 962, 961, 960, 959, 958, 957, 956, 955, 954, 953, 952, 951, 950, 949, 948, 947, 946, 945, 944, 943, 942, 941, 940, 939), (971, 972, 970, 969), (321, 236, 974, 973, 672, 673, 572, 573, 319, 322, 323), (979, 980, 985, 982, 978), (980, 981, 984, 985), (975, 983, 984, 981, 977, 976)])
_uv = me_cylinder_027.uv_layers.new(name='UVMap')
_uv.uv.foreach_set('vector', [0.5732, 0.9135, 0.5709, 0.9135, 0.5709, 0.8913, 0.5732, 0.8913, 0.9544, 0.78, 0.9567, 0.78, 0.9567, 0.8023, 0.9544, 0.8023, 0.9515, 0.8009, 0.9515, 0.7355, 0.953, 0.7355, 0.953, 0.8009, 0.9974, 0.6048, 0.9974, 0.6702, 0.9515, 0.6702, 0.9515, 0.6048, 0.369, 0.8553, 0.3713, 0.8553, 0.3713, 0.8993, 0.369, 0.8993, 0.5686, 0.8595, 0.5709, 0.8595, 0.5709, 0.9035, 0.5686, 0.9035, 0.4763, 0.9178, 0.4704, 0.9244, 0.4634, 0.9301, 0.4557, 0.9346, 0.4473, 0.938, 0.4384, 0.94, 0.4293, 0.9407, 0.4203, 0.94, 0.4114, 0.938, 0.403, 0.9346, 0.3952, 0.9301, 0.3883, 0.9244, 0.3824, 0.9178, 0.3776, 0.9103, 0.3742, 0.9023, 0.372, 0.8938, 0.3713, 0.8851, 0.372, 0.8764, 0.3742, 0.8679, 0.3776, 0.8598, 0.3824, 0.8524, 0.3883, 0.8457, 0.3952, 0.8401, 0.403, 0.8355, 0.4114, 0.8322, 0.4203, 0.8301, 0.4293, 0.8295, 0.4384, 0.8301, 0.4473, 0.8322, 0.4557, 0.8355, 0.4634, 0.8401, 0.4704, 0.8457, 0.4763, 0.8524, 0.7901, 0.9103, 0.7842, 0.917, 0.7773, 0.9226, 0.7695, 0.9272, 0.7611, 0.9305, 0.7522, 0.9326, 0.7432, 0.9333, 0.7341, 0.9326, 0.7252, 0.9305, 0.7168, 0.9272, 0.709, 0.9226, 0.7021, 0.917, 0.6962, 0.9103, 0.6915, 0.9029, 0.688, 0.8948, 0.6858, 0.8864, 0.6851, 0.8777, 0.6858, 0.869, 0.688, 0.8605, 0.6915, 0.8524, 0.6962, 0.845, 0.7021, 0.8383, 0.709, 0.8327, 0.7168, 0.8281, 0.7252, 0.8248, 0.7341, 0.8227, 0.7432, 0.822, 0.7522, 0.8227, 0.7611, 0.8248, 0.7695, 0.8281, 0.7773, 0.8327, 0.7842, 0.8383, 0.7901, 0.845, 0.6723, 0.8327, 0.6792, 0.8383, 0.6851, 0.845, 0.6851, 0.9103, 0.6792, 0.917, 0.6723, 0.9226, 0.6645, 0.9272, 0.6561, 0.9305, 0.6473, 0.9326, 0.6382, 0.9333, 0.6291, 0.9326, 0.6203, 0.9305, 0.6119, 0.9272, 0.6041, 0.9226, 0.5972, 0.917, 0.5913, 0.9103, 0.5865, 0.9029, 0.583, 0.8948, 0.5809, 0.8864, 0.5802, 0.8777, 0.5809, 0.869, 0.583, 0.8605, 0.5865, 0.8524, 0.5913, 0.845, 0.5972, 0.8383, 0.6041, 0.8327, 0.6119, 0.8281, 0.6203, 0.8248, 0.6291, 0.8227, 0.6382, 0.822, 0.6473, 0.8227, 0.6561, 0.8248, 0.6645, 0.8281, 0.5779, 0.7369, 0.5779, 0.6702, 0.5793, 0.6702, 0.5793, 0.7369, 0.5793, 0.8036, 0.5793, 0.8704, 0.5779, 0.8704, 0.5779, 0.8036, 0.0, 0.0, 0.0, 0.0, 0.0, 0.0, 0.0, 0.0, 0.5686, 0.8222, 0.5663, 0.8222, 0.5663, 0.8156, 0.5686, 0.8156, 0.5709, 0.6702, 0.5732, 0.6702, 0.5732, 0.6768, 0.5709, 0.6768, 0.5709, 0.6768, 0.5732, 0.6768, 0.5732, 0.6842, 0.5709, 0.6842, 0.5709, 0.6842, 0.5732, 0.6842, 0.5732, 0.6923, 0.5709, 0.6923, 0.5709, 0.6923, 0.5732, 0.6923, 0.5732, 0.7008, 0.5709, 0.7008, 0.5709, 0.7008, 0.5732, 0.7008, 0.5732, 0.7095, 0.5709, 0.7095, 0.5709, 0.7095, 0.5732, 0.7095, 0.5732, 0.7182, 0.5709, 0.7182, 0.5709, 0.7182, 0.5732, 0.7182, 0.5732, 0.7267, 0.5709, 0.7267, 0.5709, 0.7267, 0.5732, 0.7267, 0.5732, 0.7347, 0.5709, 0.7347, 0.5709, 0.7347, 0.5732, 0.7347, 0.5732, 0.7422, 0.5709, 0.7422, 0.5709, 0.7422, 0.5732, 0.7422, 0.5732, 0.7488, 0.5709, 0.7488, 0.5686, 0.7488, 0.5663, 0.7488, 0.5663, 0.7422, 0.5686, 0.7422, 0.5686, 0.7422, 0.5663, 0.7422, 0.5663, 0.7347, 0.5686, 0.7347, 0.5686, 0.7347, 0.5663, 0.7347, 0.5663, 0.7267, 0.5686, 0.7267, 0.5686, 0.7267, 0.5663, 0.7267, 0.5663, 0.7182, 0.5686, 0.7182, 0.5686, 0.7182, 0.5663, 0.7182, 0.5663, 0.7095, 0.5686, 0.7095, 0.5686, 0.7095, 0.5663, 0.7095, 0.5663, 0.7008, 0.5686, 0.7008, 0.5686, 0.7008, 0.5663, 0.7008, 0.5663, 0.6923, 0.5686, 0.6923, 0.5686, 0.6923, 0.5663, 0.6923, 0.5663, 0.6842, 0.5686, 0.6842, 0.5686, 0.6842, 0.5663, 0.6842, 0.5663, 0.6768, 0.5686, 0.6768, 0.5686, 0.6768, 0.5663, 0.6768, 0.5663, 0.6702, 0.5686, 0.6702, 0.5639, 0.7488, 0.5616, 0.7488, 0.5616, 0.7422, 0.5639, 0.7422, 0.5639, 0.7422, 0.5616, 0.7422, 0.5616, 0.7347, 0.5639, 0.7347, 0.5639, 0.7347, 0.5616, 0.7347, 0.5616, 0.7267, 0.5639, 0.7267, 0.5639, 0.7267, 0.5616, 0.7267, 0.5616, 0.7182, 0.5639, 0.7182, 0.5639, 0.7182, 0.5616, 0.7182, 0.5616, 0.7095, 0.5639, 0.7095, 0.5639, 0.7095, 0.5616, 0.7095, 0.5616, 0.7008, 0.5639, 0.7008, 0.5639, 0.7008, 0.5616, 0.7008, 0.5616, 0.6923, 0.5639, 0.6923, 0.5639, 0.6923, 0.5616, 0.6923, 0.5616, 0.6842, 0.5639, 0.6842, 0.5639, 0.6842, 0.5616, 0.6842, 0.5616, 0.6768, 0.5639, 0.6768, 0.5639, 0.6768, 0.5616, 0.6768, 0.5616, 0.6702, 0.5639, 0.6702, 0.5639, 0.8222, 0.5616, 0.8222, 0.5616, 0.8156, 0.5639, 0.8156, 0.0, 0.0, 0.0, 0.0, 0.0, 0.0, 0.0, 0.0, 0.0, 0.0, 0.0, 0.0, 0.0, 0.0, 0.0, 0.0, 0.0, 0.0, 0.0, 0.0, 0.0, 0.0, 0.0, 0.0, 0.7658, 0.4666, 0.9515, 0.4666, 0.9515, 0.822, 0.7658, 0.822, 0.5802, 0.4666, 0.7658, 0.4666, 0.7658, 0.822, 0.5802, 0.822, 0.0, 0.0, 0.0, 0.0, 0.0, 0.0, 0.0, 0.0, 0.5593, 0.8222, 0.557, 0.8222, 0.557, 0.8156, 0.5593, 0.8156, 0.362, 0.7232, 0.3597, 0.7232, 0.3597, 0.7166, 0.362, 0.7166, 0.362, 0.7166, 0.3597, 0.7166, 0.3597, 0.7092, 0.362, 0.7092, 0.362, 0.7092, 0.3597, 0.7092, 0.3597, 0.7011, 0.362, 0.7011, 0.362, 0.7011, 0.3597, 0.7011, 0.3597, 0.6926, 0.362, 0.6926, 0.362, 0.6926, 0.3597, 0.6926, 0.3597, 0.6839, 0.362, 0.6839, 0.362, 0.6839, 0.3597, 0.6839, 0.3597, 0.6752, 0.362, 0.6752, 0.362, 0.6752, 0.3597, 0.6752, 0.3597, 0.6667, 0.362, 0.6667, 0.362, 0.6667, 0.3597, 0.6667, 0.3597, 0.6587, 0.362, 0.6587, 0.362, 0.6587, 0.3597, 0.6587, 0.3597, 0.6512, 0.362, 0.6512, 0.362, 0.6512, 0.3597, 0.6512, 0.3597, 0.6446, 0.362, 0.6446, 0.362, 0.6446, 0.3644, 0.6446, 0.3644, 0.6512, 0.362, 0.6512, 0.362, 0.6512, 0.3644, 0.6512, 0.3644, 0.6587, 0.362, 0.6587, 0.362, 0.6587, 0.3644, 0.6587, 0.3644, 0.6667, 0.362, 0.6667, 0.362, 0.6667, 0.3644, 0.6667, 0.3644, 0.6752, 0.362, 0.6752, 0.362, 0.6752, 0.3644, 0.6752, 0.3644, 0.6839, 0.362, 0.6839, 0.362, 0.6839, 0.3644, 0.6839, 0.3644, 0.6926, 0.362, 0.6926, 0.362, 0.6926, 0.3644, 0.6926, 0.3644, 0.7011, 0.362, 0.7011, 0.362, 0.7011, 0.3644, 0.7011, 0.3644, 0.7092, 0.362, 0.7092, 0.362, 0.7092, 0.3644, 0.7092, 0.3644, 0.7166, 0.362, 0.7166, 0.362, 0.7166, 0.3644, 0.7166, 0.3644, 0.7232, 0.362, 0.7232, 0.5616, 0.7488, 0.5593, 0.7488, 0.5593, 0.7422, 0.5616, 0.7422, 0.5616, 0.7422, 0.5593, 0.7422, 0.5593, 0.7347, 0.5616, 0.7347, 0.5616, 0.7347, 0.5593, 0.7347, 0.5593, 0.7267, 0.5616, 0.7267, 0.5616, 0.7267, 0.5593, 0.7267, 0.5593, 0.7182, 0.5616, 0.7182, 0.5616, 0.7182, 0.5593, 0.7182, 0.5593, 0.7095, 0.5616, 0.7095, 0.5616, 0.7095, 0.5593, 0.7095, 0.5593, 0.7008, 0.5616, 0.7008, 0.5616, 0.7008, 0.5593, 0.7008, 0.5593, 0.6923, 0.5616, 0.6923, 0.5616, 0.6923, 0.5593, 0.6923, 0.5593, 0.6842, 0.5616, 0.6842, 0.5616, 0.6842, 0.5593, 0.6842, 0.5593, 0.6768, 0.5616, 0.6768, 0.5616, 0.6768, 0.5593, 0.6768, 0.5593, 0.6702, 0.5616, 0.6702, 0.5593, 0.8156, 0.5616, 0.8156, 0.5616, 0.8222, 0.5593, 0.8222, 0.0, 0.0, 0.0, 0.0, 0.0, 0.0, 0.0, 0.0, 0.0, 0.0, 0.0, 0.0, 0.0, 0.0, 0.0, 0.0, 0.0, 0.0, 0.0, 0.0, 0.0, 0.0, 0.0, 0.0, 0.0, 0.0, 0.0, 0.0, 0.0, 0.0, 0.0, 0.0, 0.3667, 0.8553, 0.369, 0.8553, 0.369, 0.8993, 0.3667, 0.8993, 0.3644, 0.8993, 0.362, 0.8993, 0.362, 0.8553, 0.3644, 0.8553, 0.0, 0.0, 0.0, 0.0, 0.0, 0.0, 0.0, 0.0, 0.0, 0.0, 0.0, 0.0, 0.0, 0.0, 0.0, 0.0, 0.0, 0.0, 0.0, 0.0, 0.0, 0.0, 0.0, 0.0, 0.1857, 0.6446, 6.64e-08, 0.6446, 0.0, 0.0, 0.1857, 0.0, 0.3713, 0.6446, 0.1857, 0.6446, 0.1857, 4.243e-08, 0.3713, 0.0, 0.5677, 0.8295, 0.5677, 0.8948, 0.5445, 0.8948, 0.5445, 0.8295, 0.3597, 0.8553, 0.3597, 0.79, 0.362, 0.79, 0.362, 0.8553, 0.9567, 0.7578, 0.9544, 0.7578, 0.9544, 0.7355, 0.9567, 0.7355, 0.557, 0.6048, 0.557, 0.5394, 0.5802, 0.5394, 0.5802, 0.6048, 0.577, 0.8926, 0.5793, 0.8926, 0.5793, 0.9149, 0.577, 0.9149, 0.5732, 0.7369, 0.5755, 0.7369, 0.5755, 0.8036, 0.5732, 0.8036, 0.369, 0.79, 0.3713, 0.79, 0.3713, 0.8553, 0.369, 0.8553, 0.3588, 0.9115, 0.2906, 0.9115, 0.2906, 0.8448, 0.3588, 0.8448, 0.5732, 0.8156, 0.5709, 0.8156, 0.5709, 0.7488, 0.5732, 0.7488, 0.5779, 0.8036, 0.5755, 0.8036, 0.5755, 0.7369, 0.5779, 0.7369, 0.3644, 0.7232, 0.3667, 0.7232, 0.3667, 0.79, 0.3644, 0.79, 0.3588, 0.7113, 0.2906, 0.7113, 0.2906, 0.6446, 0.3588, 0.6446, 0.5663, 0.7488, 0.5686, 0.7488, 0.5686, 0.8156, 0.5663, 0.8156, 0.5663, 0.8156, 0.5639, 0.8156, 0.5639, 0.7488, 0.5663, 0.7488, 0.5593, 0.8156, 0.557, 0.8156, 0.557, 0.7488, 0.5593, 0.7488, 0.5593, 0.7488, 0.5616, 0.7488, 0.5616, 0.8156, 0.5593, 0.8156, 0.4763, 0.8962, 0.5445, 0.8962, 0.5445, 0.9629, 0.4763, 0.9629, 0.2778, 0.8777, 0.2847, 0.8833, 0.2906, 0.89, 0.2906, 0.9553, 0.2847, 0.962, 0.2778, 0.9676, 0.27, 0.9722, 0.2616, 0.9755, 0.2528, 0.9776, 0.2437, 0.9783, 0.2346, 0.9776, 0.2257, 0.9755, 0.2173, 0.9722, 0.2096, 0.9676, 0.2027, 0.962, 0.1967, 0.9553, 0.192, 0.9479, 0.1885, 0.9398, 0.1864, 0.9313, 0.1857, 0.9226, 0.1864, 0.9139, 0.1885, 0.9055, 0.192, 0.8974, 0.1967, 0.89, 0.2027, 0.8833, 0.2096, 0.8777, 0.2173, 0.8731, 0.2257, 0.8698, 0.2346, 0.8677, 0.2437, 0.867, 0.2528, 0.8677, 0.2616, 0.8698, 0.27, 0.8731, 0.9974, 0.474, 0.9974, 0.5394, 0.9515, 0.5394, 0.9515, 0.474, 0.0, 0.0, 0.0, 0.0, 0.0, 0.0, 0.0, 0.0, 0.0, 0.0, 0.0, 0.0, 0.0, 0.0, 0.0, 0.0, 0.0, 0.0, 0.0, 0.0, 0.0, 0.0, 0.0, 0.0, 0.0, 0.0, 0.0, 0.0, 0.0, 0.0, 0.0, 0.0, 0.5755, 0.8036, 0.5779, 0.8036, 0.5779, 0.869, 0.5755, 0.869, 0.0, 0.0, 0.0, 0.0, 0.0, 0.0, 0.0, 0.0, 0.5802, 0.4718, 0.5802, 0.474, 0.5802, 0.4073, 0.5802, 0.4051, 0.5802, 0.4051, 0.5802, 0.4029, 0.5802, 0.3361, 0.5802, 0.3384, 0.0, 0.0, 0.0, 0.0, 0.0, 0.0, 0.0, 0.0, 0.0, 0.0, 0.0, 0.0, 0.0, 0.0, 0.0, 0.0, 0.0, 0.0, 0.0, 0.0, 0.0, 0.0, 0.0, 0.0, 0.9974, 0.5394, 0.9974, 0.6048, 0.9515, 0.6048, 0.9515, 0.5394, 0.5686, 0.8156, 0.5709, 0.8156, 0.5709, 0.8595, 0.5686, 0.8595, 0.362, 0.8993, 0.3597, 0.8993, 0.3597, 0.8553, 0.362, 0.8553, 0.0, 0.0, 0.0, 0.0, 0.0, 0.0, 0.0, 0.0, 0.0, 0.0, 0.0, 0.0, 0.0, 0.0, 0.0, 0.0, 0.0, 0.0, 0.0, 0.0, 0.0, 0.0, 0.0, 0.0, 0.0, 0.0, 0.0, 0.0, 0.0, 0.0, 0.0, 0.0, 0.0, 0.0, 0.0, 0.0, 0.0, 0.0, 0.0, 0.0, 0.3644, 0.8114, 0.362, 0.8114, 0.362, 0.8047, 0.3644, 0.8047, 0.369, 0.6446, 0.3713, 0.6446, 0.3713, 0.6512, 0.369, 0.6512, 0.369, 0.6512, 0.3713, 0.6512, 0.3713, 0.6587, 0.369, 0.6587, 0.369, 0.6587, 0.3713, 0.6587, 0.3713, 0.6667, 0.369, 0.6667, 0.369, 0.6667, 0.3713, 0.6667, 0.3713, 0.6752, 0.369, 0.6752, 0.369, 0.6752, 0.3713, 0.6752, 0.3713, 0.6839, 0.369, 0.6839, 0.369, 0.6839, 0.3713, 0.6839, 0.3713, 0.6926, 0.369, 0.6926, 0.369, 0.6926, 0.3713, 0.6926, 0.3713, 0.7011, 0.369, 0.7011, 0.369, 0.7011, 0.3713, 0.7011, 0.3713, 0.7092, 0.369, 0.7092, 0.369, 0.7092, 0.3713, 0.7092, 0.3713, 0.7166, 0.369, 0.7166, 0.369, 0.7166, 0.3713, 0.7166, 0.3713, 0.7232, 0.369, 0.7232, 0.5639, 0.6702, 0.5663, 0.6702, 0.5663, 0.6768, 0.5639, 0.6768, 0.5639, 0.6768, 0.5663, 0.6768, 0.5663, 0.6842, 0.5639, 0.6842, 0.5639, 0.6842, 0.5663, 0.6842, 0.5663, 0.6923, 0.5639, 0.6923, 0.5639, 0.6923, 0.5663, 0.6923, 0.5663, 0.7008, 0.5639, 0.7008, 0.5639, 0.7008, 0.5663, 0.7008, 0.5663, 0.7095, 0.5639, 0.7095, 0.5639, 0.7095, 0.5663, 0.7095, 0.5663, 0.7182, 0.5639, 0.7182, 0.5639, 0.7182, 0.5663, 0.7182, 0.5663, 0.7267, 0.5639, 0.7267, 0.5639, 0.7267, 0.5663, 0.7267, 0.5663, 0.7347, 0.5639, 0.7347, 0.5639, 0.7347, 0.5663, 0.7347, 0.5663, 0.7422, 0.5639, 0.7422, 0.5639, 0.7422, 0.5663, 0.7422, 0.5663, 0.7488, 0.5639, 0.7488, 0.5593, 0.7488, 0.557, 0.7488, 0.557, 0.7422, 0.5593, 0.7422, 0.5593, 0.7422, 0.557, 0.7422, 0.557, 0.7347, 0.5593, 0.7347, 0.5593, 0.7347, 0.557, 0.7347, 0.557, 0.7267, 0.5593, 0.7267, 0.5593, 0.7267, 0.557, 0.7267, 0.557, 0.7182, 0.5593, 0.7182, 0.5593, 0.7182, 0.557, 0.7182, 0.557, 0.7095, 0.5593, 0.7095, 0.5593, 0.7095, 0.557, 0.7095, 0.557, 0.7008, 0.5593, 0.7008, 0.5593, 0.7008, 0.557, 0.7008, 0.557, 0.6923, 0.5593, 0.6923, 0.5593, 0.6923, 0.557, 0.6923, 0.557, 0.6842, 0.5593, 0.6842, 0.5593, 0.6842, 0.557, 0.6842, 0.557, 0.6768, 0.5593, 0.6768, 0.5593, 0.6768, 0.557, 0.6768, 0.557, 0.6702, 0.5593, 0.6702, 0.5616, 0.8222, 0.5639, 0.8222, 0.5639, 0.8288, 0.5616, 0.8288, 0.0, 0.0, 0.0, 0.0, 0.0, 0.0, 0.0, 0.0, 0.0, 0.0, 0.0, 0.0, 0.0, 0.0, 0.0, 0.0, 0.0, 0.0, 0.0, 0.0, 0.0, 0.0, 0.0, 0.0, 0.7658, 0.4666, 0.5802, 0.4666, 0.5802, 0.0, 0.7658, 0.0, 0.7658, 0.0, 0.9515, 1.591e-08, 0.9515, 0.4666, 0.7658, 0.4666, 0.3644, 0.79, 0.3667, 0.79, 0.3667, 0.8553, 0.3644, 0.8553, 0.0, 0.0, 0.0, 0.0, 0.0, 0.0, 0.0, 0.0, 0.5802, 0.2649, 0.5802, 0.2672, 0.5802, 0.2004, 0.5802, 0.1982, 0.5802, 0.3361, 0.5802, 0.3339, 0.5802, 0.2672, 0.5802, 0.2694, 0.0, 0.0, 0.0, 0.0, 0.0, 0.0, 0.0, 0.0, 0.0, 0.0, 0.0, 0.0, 0.0, 0.0, 0.0, 0.0, 0.0, 0.0, 0.0, 0.0, 0.0, 0.0, 0.0, 0.0, 0.0, 0.0, 0.0, 0.0, 0.0, 0.0, 0.0, 0.0, 0.0, 0.0, 0.0, 0.0, 0.0, 0.0, 0.0, 0.0, 0.0, 0.0, 0.0, 0.0, 0.0, 0.0, 0.0, 0.0, 0.0, 0.0, 0.0, 0.0, 0.0, 0.0, 0.0, 0.0, 0.0, 0.0, 0.0, 0.0, 0.0, 0.0, 0.0, 0.0, 0.5639, 0.8156, 0.5663, 0.8156, 0.5663, 0.8222, 0.5639, 0.8222, 0.3667, 0.6446, 0.369, 0.6446, 0.369, 0.6512, 0.3667, 0.6512, 0.3667, 0.6512, 0.369, 0.6512, 0.369, 0.6587, 0.3667, 0.6587, 0.3667, 0.6587, 0.369, 0.6587, 0.369, 0.6667, 0.3667, 0.6667, 0.3667, 0.6667, 0.369, 0.6667, 0.369, 0.6752, 0.3667, 0.6752, 0.3667, 0.6752, 0.369, 0.6752, 0.369, 0.6839, 0.3667, 0.6839, 0.3667, 0.6839, 0.369, 0.6839, 0.369, 0.6926, 0.3667, 0.6926, 0.3667, 0.6926, 0.369, 0.6926, 0.369, 0.7011, 0.3667, 0.7011, 0.3667, 0.7011, 0.369, 0.7011, 0.369, 0.7092, 0.3667, 0.7092, 0.3667, 0.7092, 0.369, 0.7092, 0.369, 0.7166, 0.3667, 0.7166, 0.3667, 0.7166, 0.369, 0.7166, 0.369, 0.7232, 0.3667, 0.7232, 0.5709, 0.7488, 0.5686, 0.7488, 0.5686, 0.7422, 0.5709, 0.7422, 0.5709, 0.7422, 0.5686, 0.7422, 0.5686, 0.7347, 0.5709, 0.7347, 0.5709, 0.7347, 0.5686, 0.7347, 0.5686, 0.7267, 0.5709, 0.7267, 0.5709, 0.7267, 0.5686, 0.7267, 0.5686, 0.7182, 0.5709, 0.7182, 0.5709, 0.7182, 0.5686, 0.7182, 0.5686, 0.7095, 0.5709, 0.7095, 0.5709, 0.7095, 0.5686, 0.7095, 0.5686, 0.7008, 0.5709, 0.7008, 0.5709, 0.7008, 0.5686, 0.7008, 0.5686, 0.6923, 0.5709, 0.6923, 0.5709, 0.6923, 0.5686, 0.6923, 0.5686, 0.6842, 0.5709, 0.6842, 0.5709, 0.6842, 0.5686, 0.6842, 0.5686, 0.6768, 0.5709, 0.6768, 0.5709, 0.6768, 0.5686, 0.6768, 0.5686, 0.6702, 0.5709, 0.6702, 0.3667, 0.7232, 0.3644, 0.7232, 0.3644, 0.7166, 0.3667, 0.7166, 0.3667, 0.7166, 0.3644, 0.7166, 0.3644, 0.7092, 0.3667, 0.7092, 0.3667, 0.7092, 0.3644, 0.7092, 0.3644, 0.7011, 0.3667, 0.7011, 0.3667, 0.7011, 0.3644, 0.7011, 0.3644, 0.6926, 0.3667, 0.6926, 0.3667, 0.6926, 0.3644, 0.6926, 0.3644, 0.6839, 0.3667, 0.6839, 0.3667, 0.6839, 0.3644, 0.6839, 0.3644, 0.6752, 0.3667, 0.6752, 0.3667, 0.6752, 0.3644, 0.6752, 0.3644, 0.6667, 0.3667, 0.6667, 0.3667, 0.6667, 0.3644, 0.6667, 0.3644, 0.6587, 0.3667, 0.6587, 0.3667, 0.6587, 0.3644, 0.6587, 0.3644, 0.6512, 0.3667, 0.6512, 0.3667, 0.6512, 0.3644, 0.6512, 0.3644, 0.6446, 0.3667, 0.6446, 0.5593, 0.8288, 0.557, 0.8288, 0.557, 0.8222, 0.5593, 0.8222, 0.0, 0.0, 0.0, 0.0, 0.0, 0.0, 0.0, 0.0, 0.0, 0.0, 0.0, 0.0, 0.0, 0.0, 0.0, 0.0, 0.0, 0.0, 0.0, 0.0, 0.0, 0.0, 0.0, 0.0, 0.0, 0.6446, 0.1857, 0.6446, 0.1857, 1.0, 0.0, 1.0, 0.3713, 0.474, 0.557, 0.474, 0.557, 0.8295, 0.3713, 0.8295, 0.0, 0.0, 0.0, 0.0, 0.0, 0.0, 1.0, 0.9103, 0.9941, 0.917, 0.9872, 0.9226, 0.9794, 0.9272, 0.971, 0.9305, 0.9621, 0.9326, 0.9531, 0.9333, 0.944, 0.9326, 0.9351, 0.9305, 0.9267, 0.9272, 0.919, 0.9226, 0.912, 0.917, 0.9061, 0.9103, 0.9014, 0.9029, 0.8979, 0.8948, 0.8958, 0.8864, 0.895, 0.8777, 0.8958, 0.869, 0.8979, 0.8605, 0.9014, 0.8524, 0.9061, 0.845, 0.912, 0.8383, 0.919, 0.8327, 0.9267, 0.8281, 0.9351, 0.8248, 0.944, 0.8227, 0.9531, 0.822, 0.9621, 0.8227, 0.971, 0.8248, 0.9794, 0.8281, 0.9872, 0.8327, 0.9941, 0.8383, 1.0, 0.845, 0.2906, 0.8441, 0.2847, 0.8507, 0.2778, 0.8564, 0.27, 0.861, 0.2616, 0.8643, 0.2528, 0.8663, 0.2437, 0.867, 0.2346, 0.8663, 0.2257, 0.8643, 0.2173, 0.861, 0.2096, 0.8564, 0.2027, 0.8507, 0.1967, 0.8441, 0.192, 0.8367, 0.1885, 0.8286, 0.1864, 0.8201, 0.1857, 0.8114, 0.1864, 0.8027, 0.1885, 0.7942, 0.192, 0.7862, 0.1967, 0.7787, 0.2027, 0.7721, 0.2096, 0.7664, 0.2173, 0.7619, 0.2257, 0.7585, 0.2346, 0.7565, 0.2437, 0.7558, 0.2528, 0.7565, 0.2616, 0.7585, 0.27, 0.7619, 0.2778, 0.7664, 0.2847, 0.7721, 0.2906, 0.7787, 0.953, 0.8009, 0.953, 0.7355, 0.9544, 0.7355, 0.9544, 0.8009, 0.9567, 0.78, 0.9544, 0.78, 0.9544, 0.7578, 0.9567, 0.7578, 0.577, 0.8704, 0.5793, 0.8704, 0.5793, 0.8926, 0.577, 0.8926, 0.5802, 0.474, 0.5802, 0.5394, 0.557, 0.5394, 0.557, 0.474, 0.3713, 0.79, 0.369, 0.79, 0.369, 0.7232, 0.3713, 0.7232, 0.3588, 0.7781, 0.2906, 0.7781, 0.2906, 0.7113, 0.3588, 0.7113, 0.5639, 0.8156, 0.5616, 0.8156, 0.5616, 0.7488, 0.5639, 0.7488, 0.5686, 0.7488, 0.5709, 0.7488, 0.5709, 0.8156, 0.5686, 0.8156, 0.5732, 0.8036, 0.5755, 0.8036, 0.5755, 0.869, 0.5732, 0.869, 0.3597, 0.7232, 0.362, 0.7232, 0.362, 0.79, 0.3597, 0.79, 0.2906, 0.7781, 0.3588, 0.7781, 0.3588, 0.8448, 0.2906, 0.8448, 0.9515, 0.7355, 0.9515, 0.6702, 0.9974, 0.6702, 0.9974, 0.7355, 0.3644, 0.8553, 0.3667, 0.8553, 0.3667, 0.8993, 0.3644, 0.8993, 0.362, 0.8114, 0.3644, 0.8114, 0.3644, 0.8553, 0.362, 0.8553, 0.5724, 0.8156, 0.5724, 0.8823, 0.5709, 0.8823, 0.5709, 0.8156, 0.5779, 0.8036, 0.5779, 0.7369, 0.5793, 0.7369, 0.5793, 0.8036, 0.5755, 0.9135, 0.5732, 0.9135, 0.5732, 0.8913, 0.5755, 0.8913, 0.5732, 0.869, 0.5755, 0.869, 0.5755, 0.8913, 0.5732, 0.8913, 0.5802, 0.6048, 0.5802, 0.6702, 0.557, 0.6702, 0.557, 0.6048, 0.5732, 0.6702, 0.5755, 0.6702, 0.5755, 0.7369, 0.5732, 0.7369, 0.5779, 0.7369, 0.5755, 0.7369, 0.5755, 0.6702, 0.5779, 0.6702, 0.369, 0.79, 0.3667, 0.79, 0.3667, 0.7232, 0.369, 0.7232, 0.362, 0.7232, 0.3644, 0.7232, 0.3644, 0.79, 0.362, 0.79, 0.5445, 0.8962, 0.4763, 0.8962, 0.4763, 0.8295, 0.5445, 0.8295, 0.8822, 0.8327, 0.8891, 0.8383, 0.895, 0.845, 0.895, 0.9103, 0.8891, 0.917, 0.8822, 0.9226, 0.8744, 0.9272, 0.866, 0.9305, 0.8572, 0.9326, 0.8481, 0.9333, 0.839, 0.9326, 0.8302, 0.9305, 0.8218, 0.9272, 0.814, 0.9226, 0.8071, 0.917, 0.8012, 0.9103, 0.7964, 0.9029, 0.7929, 0.8948, 0.7908, 0.8864, 0.7901, 0.8777, 0.7908, 0.869, 0.7929, 0.8605, 0.7964, 0.8524, 0.8012, 0.845, 0.8071, 0.8383, 0.814, 0.8327, 0.8218, 0.8281, 0.8302, 0.8248, 0.839, 0.8227, 0.8481, 0.822, 0.8572, 0.8227, 0.866, 0.8248, 0.8744, 0.8281, 0.2778, 0.6552, 0.2847, 0.6609, 0.2906, 0.6675, 0.2906, 0.7329, 0.2847, 0.7395, 0.2778, 0.7452, 0.27, 0.7498, 0.2616, 0.7531, 0.2528, 0.7551, 0.2437, 0.7558, 0.2346, 0.7551, 0.2257, 0.7531, 0.2173, 0.7498, 0.2096, 0.7452, 0.2027, 0.7395, 0.1967, 0.7329, 0.192, 0.7254, 0.1885, 0.7174, 0.1864, 0.7089, 0.1857, 0.7002, 0.1864, 0.6915, 0.1885, 0.683, 0.192, 0.675, 0.1967, 0.6675, 0.2027, 0.6609, 0.2096, 0.6552, 0.2173, 0.6507, 0.2257, 0.6473, 0.2346, 0.6453, 0.2437, 0.6446, 0.2528, 0.6453, 0.2616, 0.6473, 0.27, 0.6507, 0.3667, 0.8553, 0.3667, 0.79, 0.369, 0.79, 0.369, 0.8553, 0.9515, 0.06537, 0.9515, 0.0, 0.9747, 0.0, 0.9747, 0.474, 0.9515, 0.474, 0.9515, 0.4087, 0.9515, 0.3406, 0.9515, 0.2752, 0.9515, 0.1988, 0.9515, 0.1988, 0.9515, 0.1335, 0.5106, 0.0, 0.5802, 4.243e-08, 0.4177, 0.2082, 0.3713, 0.2082, 0.3713, 0.0, 0.5802, 4.243e-08, 0.5802, 0.474, 0.4177, 0.2638, 0.4177, 0.2082, 0.3713, 0.474, 0.3713, 0.2638, 0.4177, 0.2638, 0.5802, 0.474, 0.5106, 0.474, 0.5106, 0.474])
me_cylinder_027.use_remesh_preserve_volume = False
me_cylinder_027.use_remesh_preserve_attributes = False
me_cylinder_027.use_mirror_vertex_groups = False
me_cylinder_027.update()

# ---- objects
ob_platfroms = bpy.data.objects.new('Platfroms', me_cylinder_143)
ob_floor = bpy.data.objects.new('Floor', me_cylinder_142)
ob_tutorial_vertical_walls = bpy.data.objects.new('Tutorial Vertical walls', me_cylinder_141)
ob_ceiling = bpy.data.objects.new('Ceiling', me_cylinder_140)
ob_tutorial = bpy.data.objects.new('Tutorial', me_cylinder_027)

# ---- transforms, parenting, visibility, modifiers, constraints
ob_platfroms.location = (-9.23, -18.0, 0.0)
ob_platfroms.hide_viewport = True
ob_platfroms.lineart.crease_threshold = 0.0
ob_floor.location = (-9.23, -18.0, 0.0)
ob_floor.hide_viewport = True
ob_floor.lineart.crease_threshold = 0.0
ob_tutorial_vertical_walls.location = (-9.23, -18.0, 0.0)
ob_tutorial_vertical_walls.lineart.crease_threshold = 0.0
ob_ceiling.location = (-9.23, -18.0, 0.0)
ob_ceiling.hide_viewport = True
ob_ceiling.lineart.crease_threshold = 0.0
ob_tutorial.location = (-9.23, -18.0, 0.0)
ob_tutorial.lineart.crease_threshold = 0.0

# ---- collection membership
col_collection_1.objects.link(ob_platfroms)
col_collection_1.objects.link(ob_floor)
col_collection_1.objects.link(ob_tutorial_vertical_walls)
col_collection_1.objects.link(ob_ceiling)
col_collection_1.objects.link(ob_tutorial)

# ---- scene / render settings (as saved in the file)
scene.frame_start = 1; scene.frame_end = 250; scene.frame_set(1)
scene.render.engine = 'BLENDER_EEVEE_NEXT'
scene.render.resolution_percentage = 50
scene.render.dither_intensity = 0.0
scene.cycles.use_denoising = False
scene.cycles.samples = 128
scene.cycles.sampling_pattern = 'TABULATED_SOBOL'
scene.cycles.use_adaptive_sampling = False
scene.cycles.use_light_tree = False
scene.cycles.blur_glossy = 0.0
scene.cycles.sample_clamp_indirect = 0.0
scene.view_settings.view_transform = 'Standard'
bpy.context.view_layer.update()

# ---- added for rendering (the .blend has no active camera and no usable light): camera, sun
cam_auto = bpy.data.cameras.new('AutoCamera')
cam_auto.lens = 50.0
cam_auto.sensor_width = 36.0
cam_auto.clip_end = 1069.46
ob_auto_camera = bpy.data.objects.new('AutoCamera', cam_auto)
scene.collection.objects.link(ob_auto_camera)
ob_auto_camera.location = (65.509, -78.3759, 53.2006)
ob_auto_camera.rotation_euler = (1.09748, -7.21219e-08, 0.694738)
scene.camera = ob_auto_camera
light_auto_sun = bpy.data.lights.new('AutoSun', 'SUN')
light_auto_sun.energy = 3.0
light_auto_sun.angle = 0.0523599
ob_auto_sun = bpy.data.objects.new('AutoSun', light_auto_sun)
scene.collection.objects.link(ob_auto_sun)
ob_auto_sun.rotation_euler = (0.872665, 0.174533, 0.523599)
bpy.context.view_layer.update()
